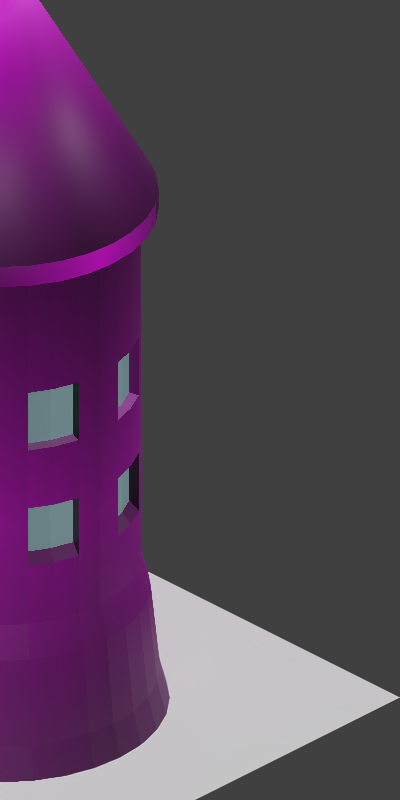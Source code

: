 # Source: Tower.blend  (saved by Blender 2.79.0; exported with 4.5.12 LTS)
import bpy
from mathutils import Matrix  # noqa: F401  (used for matrix-valued properties, if any)

bpy.ops.wm.read_factory_settings(use_empty=True)
scene = bpy.context.scene
scene.name = 'Scene'

# ---- collections
col_collection_1 = bpy.data.collections.new('Collection 1'); scene.collection.children.link(col_collection_1)

# ---- images (referenced by path relative to the original .blend; pixels are not part of the script)
import os
ASSET_DIR = os.environ.get("B2B_ASSET_DIR", "")  # directory of the original .blend (textures are referenced by path, not embedded)
HERE = os.path.dirname(os.path.abspath(__file__))  # packed textures are extracted next to this script under _unpacked/

def load_image(name, relpath, width, height, colorspace="sRGB"):
    """Load a texture the original file referenced (path relative to the .blend, or extracted next to this script)."""
    p = next((c for c in (os.path.join(HERE, relpath), os.path.join(ASSET_DIR, relpath)) if relpath and os.path.exists(c)), "")
    if p:
        img = bpy.data.images.load(p, check_existing=True)
        img.name = name
    else:  # same state as the original file: an image datablock whose file is absent (Cycles renders it pink)
        img = bpy.data.images.new(name, width, height)
        img.source = "FILE"
        img.filepath = "//" + (relpath or name)
    img.colorspace_settings.name = colorspace
    return img
img_thumb_large_stonewall_3129_jpg = load_image('thumb-large-StoneWall-3129.jpg', 'thumb-large-StoneWall-3129.jpg', 1024, 1024, 'sRGB')
img_estate_stone_bristol_black_jpg = load_image('Estate-Stone-Bristol-Black.jpg', 'Estate-Stone-Bristol-Black.jpg', 1024, 1024, 'sRGB')

# ---- materials (node trees are filled in below, after node groups)
mat_green = bpy.data.materials.new('Green')
mat_green.alpha_threshold = 0.0
mat_green.roughness = 0.5
mat_green.specular_intensity = 1.0
mat_blue = bpy.data.materials.new('Blue')
mat_blue.alpha_threshold = 0.0
mat_blue.roughness = 0.5
mat_blue.specular_intensity = 0.0
mat_material_002 = bpy.data.materials.new('Material.002')
mat_material_002.alpha_threshold = 0.0
mat_material_002.diffuse_color = (1.0, 1.0, 1.0, 1.0)
mat_material_002.roughness = 0.5
mat_material_002.specular_intensity = 0.0
mat_material_006 = bpy.data.materials.new('Material.006')
mat_material_006.alpha_threshold = 0.0
mat_material_006.roughness = 0.5
mat_material_007 = bpy.data.materials.new('Material.007')
mat_material_007.alpha_threshold = 0.0
mat_material_007.roughness = 0.5
mat_stone = bpy.data.materials.new('Stone')
mat_stone.alpha_threshold = 0.0
mat_stone.roughness = 0.5
mat_material = bpy.data.materials.new('Material')
mat_material.alpha_threshold = 0.0
mat_material.preview_render_type = 'CUBE'
mat_material.roughness = 0.5
mat_material.specular_intensity = 0.0
mat_material_001 = bpy.data.materials.new('Material.001')
mat_material_001.alpha_threshold = 0.0
mat_material_001.preview_render_type = 'CUBE'
mat_material_001.roughness = 0.5
mat_material_001.specular_intensity = 0.0
mat_material_003 = bpy.data.materials.new('Material.003')
mat_material_003.alpha_threshold = 0.0
mat_material_003.preview_render_type = 'CUBE'
mat_material_003.roughness = 0.5
mat_material_003.specular_intensity = 0.0
mat_material_004 = bpy.data.materials.new('Material.004')
mat_material_004.alpha_threshold = 0.0
mat_material_004.preview_render_type = 'CUBE'
mat_material_004.roughness = 0.5
mat_material_004.specular_intensity = 0.0
mat_material_005 = bpy.data.materials.new('Material.005')
mat_material_005.alpha_threshold = 0.0
mat_material_005.preview_render_type = 'CUBE'
mat_material_005.roughness = 0.5
mat_material_005.specular_intensity = 0.0
mat_blue_005 = bpy.data.materials.new('Blue.005')
mat_blue_005.alpha_threshold = 0.0
mat_blue_005.roughness = 0.5
mat_blue_005.specular_intensity = 0.0
mat_blue_006 = bpy.data.materials.new('Blue.006')
mat_blue_006.alpha_threshold = 0.0
mat_blue_006.roughness = 0.5
mat_blue_006.specular_intensity = 0.0
mat_blue_007 = bpy.data.materials.new('Blue.007')
mat_blue_007.alpha_threshold = 0.0
mat_blue_007.roughness = 0.5
mat_blue_007.specular_intensity = 0.0
mat_blue_008 = bpy.data.materials.new('Blue.008')
mat_blue_008.alpha_threshold = 0.0
mat_blue_008.roughness = 0.5
mat_blue_008.specular_intensity = 0.0
mat_green_001 = bpy.data.materials.new('Green.001')
mat_green_001.alpha_threshold = 0.0
mat_green_001.roughness = 0.5
mat_green_001.specular_intensity = 1.0
mat_green_002 = bpy.data.materials.new('Green.002')
mat_green_002.alpha_threshold = 0.0
mat_green_002.roughness = 0.5
mat_green_002.specular_intensity = 1.0
mat_green_003 = bpy.data.materials.new('Green.003')
mat_green_003.alpha_threshold = 0.0
mat_green_003.roughness = 0.5
mat_green_003.specular_intensity = 1.0
mat_green_004 = bpy.data.materials.new('Green.004')
mat_green_004.alpha_threshold = 0.0
mat_green_004.roughness = 0.5
mat_green_004.specular_intensity = 1.0

# ---- material node trees
mat_material_006.use_nodes = True; mat_material_006.node_tree.nodes.clear()
_N = mat_material_006.node_tree.nodes; _L = mat_material_006.node_tree.links
n0 = _N.new('ShaderNodeOutputMaterial'); n0.name = 'Material Output.001'; n0.location = (467, 348)
n1 = _N.new('ShaderNodeBsdfPrincipled'); n1.name = 'Principled BSDF'; n1.location = (256, 545)
n1.width = 150
n1.subsurface_method = 'BURLEY'
n1.inputs[3].default_value = 1.45
n1.inputs[9].default_value = (1.0, 1.0, 1.0)
n2 = _N.new('ShaderNodeTexImage'); n2.name = 'Image Texture'; n2.location = (-17, 544)
n2.width = 140
n2.image = img_thumb_large_stonewall_3129_jpg
n2.extension = 'CLIP'
_L.new(n1.outputs[0], n0.inputs[0])
_L.new(n2.outputs[0], n1.inputs[0])
n0.is_active_output = True
mat_material_007.use_nodes = True; mat_material_007.node_tree.nodes.clear()
_N = mat_material_007.node_tree.nodes; _L = mat_material_007.node_tree.links
n0 = _N.new('ShaderNodeOutputMaterial'); n0.name = 'Material Output'; n0.location = (300, 300)
n1 = _N.new('ShaderNodeBsdfDiffuse'); n1.name = 'Diffuse BSDF'; n1.location = (10, 300)
n1.inputs[0].default_value = (0.3456, 0.5383, 0.5705, 1.0)
_L.new(n1.outputs[0], n0.inputs[0])
n0.is_active_output = True
mat_stone.use_nodes = True; mat_stone.node_tree.nodes.clear()
_N = mat_stone.node_tree.nodes; _L = mat_stone.node_tree.links
n0 = _N.new('ShaderNodeOutputMaterial'); n0.name = 'Material Output'; n0.location = (470, 300)
n1 = _N.new('ShaderNodeBsdfPrincipled'); n1.name = 'Principled BSDF'; n1.location = (259, 497)
n1.width = 150
n1.subsurface_method = 'BURLEY'
n1.inputs[3].default_value = 1.45
n1.inputs[9].default_value = (1.0, 1.0, 1.0)
n2 = _N.new('ShaderNodeTexImage'); n2.name = 'Image Texture'; n2.location = (-14, 496)
n2.width = 140
n2.image = img_estate_stone_bristol_black_jpg
n2.extension = 'CLIP'
_L.new(n1.outputs[0], n0.inputs[0])
_L.new(n2.outputs[0], n1.inputs[0])
n0.is_active_output = True

# ---- world
world_world = bpy.data.worlds.new('World'); scene.world = world_world
world_world.color = (0.05088, 0.05088, 0.05088)
world_world.use_sun_shadow = False
world_world.sun_shadow_jitter_overblur = 0.0
world_world.cycles.sampling_method = 'MANUAL'

# ---- cameras
cam_camera = bpy.data.cameras.new('Camera')
cam_camera.type = 'ORTHO'
cam_camera.clip_end = 100.0
cam_camera.lens = 35.0
cam_camera.sensor_width = 32.0
cam_camera.sensor_height = 18.0
cam_camera.ortho_scale = 5.66
cam_camera.dof.focus_distance = 0.0

# ---- lights
light_sun_003 = bpy.data.lights.new('Sun.003', 'SUN')
light_sun_003.transmission_factor = 0.0
light_sun_003.angle = 0.1993
light_sun_003.energy = 1.0
light_sun_003.shadow_buffer_clip_start = 0.5
light_sun_003.shadow_soft_size = 0.1
light_sun_003.shadow_cascade_max_distance = 1000.0
light_sun_002 = bpy.data.lights.new('Sun.002', 'SUN')
light_sun_002.transmission_factor = 0.0
light_sun_002.angle = 0.1993
light_sun_002.energy = 1.0
light_sun_002.shadow_buffer_clip_start = 0.5
light_sun_002.shadow_soft_size = 0.1
light_sun_002.shadow_cascade_max_distance = 1000.0
light_sun_001 = bpy.data.lights.new('Sun.001', 'SUN')
light_sun_001.transmission_factor = 0.0
light_sun_001.angle = 0.1993
light_sun_001.energy = 1.0
light_sun_001.shadow_buffer_clip_start = 0.5
light_sun_001.shadow_soft_size = 0.1
light_sun_001.shadow_cascade_max_distance = 1000.0
light_sun = bpy.data.lights.new('Sun', 'SUN')
light_sun.transmission_factor = 0.0
light_sun.angle = 0.1993
light_sun.energy = 1.0
light_sun.shadow_buffer_clip_start = 0.5
light_sun.shadow_soft_size = 0.1
light_sun.shadow_cascade_max_distance = 1000.0

# ---- meshes
me_cube_006 = bpy.data.meshes.new('Cube.006')
me_cube_006.from_pydata([(-1.0, -1.0, -1.0), (-1.0, 1.0, -1.0), (1.0, -1.0, -1.0), (1.0, 1.0, -1.0)], [], [(3, 2, 0, 1)])
me_cube_006.materials.append(mat_green)
me_cube_006.materials.append(mat_blue)
me_cube_006.materials.append(mat_material_002)
me_cube_006.use_remesh_preserve_volume = False
me_cube_006.use_remesh_preserve_attributes = False
me_cube_006.use_mirror_vertex_groups = False
me_cube_006.update()
me_cube_002 = bpy.data.meshes.new('Cube.002')
me_cube_002.from_pydata([(-1.0, -1.0, -1.0), (-1.0, 1.0, -1.0), (1.0, -1.0, -1.0), (1.0, 1.0, -1.0)], [], [(3, 2, 0, 1)])
me_cube_002.materials.append(mat_green)
me_cube_002.materials.append(mat_blue)
me_cube_002.materials.append(mat_material_002)
me_cube_002.use_remesh_preserve_volume = False
me_cube_002.use_remesh_preserve_attributes = False
me_cube_002.use_mirror_vertex_groups = False
me_cube_002.update()
me_cube_001 = bpy.data.meshes.new('Cube.001')
me_cube_001.from_pydata([(-1.0, -1.0, -1.0), (-1.0, 1.0, -1.0), (1.0, -1.0, -1.0), (1.0, 1.0, -1.0)], [], [(3, 2, 0, 1)])
me_cube_001.materials.append(mat_green)
me_cube_001.materials.append(mat_blue)
me_cube_001.materials.append(mat_material_002)
me_cube_001.use_remesh_preserve_volume = False
me_cube_001.use_remesh_preserve_attributes = False
me_cube_001.use_mirror_vertex_groups = False
me_cube_001.update()
me_cylinder = bpy.data.meshes.new('Cylinder')
me_cylinder.from_pydata([(0.0, 1.0, -0.4167), (0.0, 1.0, 1.0), (0.1951, 0.9808, -0.4167), (0.1951, 0.9808, 1.0), (0.3827, 0.9239, -0.4167), (0.3827, 0.9239, 1.0), (0.5556, 0.8315, -0.4167), (0.5556, 0.8315, 1.0), (0.7071, 0.7071, -0.4167), (0.7071, 0.7071, 1.0), (0.8315, 0.5556, -0.4167), (0.8315, 0.5556, 1.0), (0.9239, 0.3827, -0.4167), (0.9239, 0.3827, 1.0), (0.9808, 0.1951, -0.4167), (0.9808, 0.1951, 1.0), (1.0, 7.55e-08, -0.4167), (1.0, 7.55e-08, 1.0), (0.9808, -0.1951, -0.4167), (0.9808, -0.1951, 1.0), (0.9239, -0.3827, -0.4167), (0.9239, -0.3827, 1.0), (0.8315, -0.5556, -0.4167), (0.8315, -0.5556, 1.0), (0.7071, -0.7071, -0.4167), (0.7071, -0.7071, 1.0), (0.5556, -0.8315, -0.4167), (0.5556, -0.8315, 1.0), (0.3827, -0.9239, -0.4167), (0.3827, -0.9239, 1.0), (0.1951, -0.9808, -0.4167), (0.1951, -0.9808, 1.0), (-3.258e-07, -1.0, -0.4167), (-3.258e-07, -1.0, 1.0), (-0.1951, -0.9808, -0.4167), (-0.1951, -0.9808, 1.0), (-0.3827, -0.9239, -0.4167), (-0.3827, -0.9239, 1.0), (-0.5556, -0.8315, -0.4167), (-0.5556, -0.8315, 1.0), (-0.7071, -0.7071, -0.4167), (-0.7071, -0.7071, 1.0), (-0.8315, -0.5556, -0.4167), (-0.8315, -0.5556, 1.0), (-0.9239, -0.3827, -0.4167), (-0.9239, -0.3827, 1.0), (-0.9808, -0.1951, -0.4167), (-0.9808, -0.1951, 1.0), (-1.0, 9.656e-07, -0.4167), (-1.0, 9.656e-07, 1.0), (-0.9808, 0.1951, -0.4167), (-0.9808, 0.1951, 1.0), (-0.9239, 0.3827, -0.4167), (-0.9239, 0.3827, 1.0), (-0.8315, 0.5556, -0.4167), (-0.8315, 0.5556, 1.0), (-0.7071, 0.7071, -0.4167), (-0.7071, 0.7071, 1.0), (-0.5556, 0.8315, -0.4167), (-0.5556, 0.8315, 1.0), (-0.3827, 0.9239, -0.4167), (-0.3827, 0.9239, 1.0), (-0.1951, 0.9808, -0.4167), (-0.1951, 0.9808, 1.0), (-8.42e-08, 1.2, -1.0), (-0.2189, 1.1, 1.0), (1.017e-07, 1.122, 1.083), (-0.4294, 1.037, 1.0), (0.2189, 1.1, 1.083), (-0.6233, 0.9329, 1.0), (0.4294, 1.037, 1.083), (-0.7934, 0.7934, 1.0), (0.6233, 0.9329, 1.083), (-0.9329, 0.6234, 1.0), (0.7934, 0.7934, 1.083), (-1.037, 0.4294, 1.0), (0.9329, 0.6234, 1.083), (-1.1, 0.2189, 1.0), (1.037, 0.4294, 1.083), (-1.122, 1.334e-06, 1.0), (1.1, 0.2189, 1.083), (-1.1, -0.2189, 1.0), (1.122, 3.357e-07, 1.083), (-1.037, -0.4294, 1.0), (1.1, -0.2189, 1.083), (-0.9329, -0.6233, 1.0), (1.037, -0.4294, 1.083), (-0.7934, -0.7934, 1.0), (0.9329, -0.6233, 1.083), (-0.6234, -0.9329, 1.0), (0.7934, -0.7934, 1.083), (-0.4294, -1.037, 1.0), (0.6233, -0.9329, 1.083), (-0.2189, -1.1, 1.0), (0.4294, -1.037, 1.083), (-2.917e-07, -1.122, 1.0), (0.2189, -1.1, 1.083), (0.2189, -1.1, 1.0), (-2.639e-07, -1.122, 1.083), (0.4294, -1.037, 1.0), (-0.2189, -1.1, 1.083), (0.6233, -0.9329, 1.0), (-0.4294, -1.037, 1.083), (0.7934, -0.7934, 1.0), (-0.6234, -0.9329, 1.083), (0.9329, -0.6233, 1.0), (-0.7934, -0.7934, 1.083), (1.037, -0.4294, 1.0), (-0.9329, -0.6233, 1.083), (1.1, -0.2189, 1.0), (-1.037, -0.4294, 1.083), (1.017e-07, 2.51e-07, 2.083), (-1.1, -0.2189, 1.083), (1.122, 3.357e-07, 1.0), (-1.122, 1.334e-06, 1.083), (1.1, 0.2189, 1.0), (-1.1, 0.2189, 1.083), (1.037, 0.4294, 1.0), (-1.037, 0.4294, 1.083), (0.9329, 0.6234, 1.0), (-0.9329, 0.6234, 1.083), (0.7934, 0.7934, 1.0), (-0.7934, 0.7934, 1.083), (0.6233, 0.9329, 1.0), (-0.6233, 0.9329, 1.083), (0.4294, 1.037, 1.0), (-0.4294, 1.037, 1.083), (0.2189, 1.1, 1.0), (-0.2189, 1.1, 1.083), (7.388e-08, 1.122, 1.0), (0.2341, 1.177, -1.0), (0.4592, 1.109, -1.0), (0.6667, 0.9978, -1.0), (0.8485, 0.8485, -1.0), (0.9978, 0.6667, -1.0), (1.109, 0.4592, -1.0), (1.177, 0.2341, -1.0), (1.2, 3.36e-08, -1.0), (1.177, -0.2341, -1.0), (1.109, -0.4592, -1.0), (0.9978, -0.6667, -1.0), (0.8485, -0.8485, -1.0), (0.6667, -0.9978, -1.0), (0.4592, -1.109, -1.0), (0.2341, -1.177, -1.0), (-4.752e-07, -1.2, -1.0), (-0.2341, -1.177, -1.0), (-0.4592, -1.109, -1.0), (-0.6667, -0.9978, -1.0), (-0.8485, -0.8485, -1.0), (-0.9978, -0.6667, -1.0), (-1.109, -0.4592, -1.0), (-1.177, -0.2341, -1.0), (-1.2, 1.102e-06, -1.0), (-1.177, 0.2341, -1.0), (-1.109, 0.4592, -1.0), (-0.9978, 0.6667, -1.0), (-0.8485, 0.8485, -1.0), (-0.6667, 0.9978, -1.0), (-0.4592, 1.109, -1.0), (-0.2341, 1.177, -1.0), (0.0, 1.0, -0.1806), (0.0, 1.0, 0.05556), (0.0, 1.0, 0.2917), (0.0, 1.0, 0.5278), (0.0, 1.0, 0.7639), (0.1951, 0.9808, 0.7639), (0.1951, 0.9808, 0.5278), (0.1951, 0.9808, 0.2917), (0.1951, 0.9808, 0.05556), (0.1951, 0.9808, -0.1806), (0.3827, 0.9239, 0.7639), (0.3827, 0.9239, 0.5278), (0.3827, 0.9239, 0.2917), (0.3827, 0.9239, 0.05556), (0.3827, 0.9239, -0.1806), (0.5556, 0.8315, 0.7639), (0.5556, 0.8315, 0.5278), (0.5556, 0.8315, 0.2917), (0.5556, 0.8315, 0.05556), (0.5556, 0.8315, -0.1806), (0.7071, 0.7071, 0.7639), (0.7071, 0.7071, 0.5278), (0.7071, 0.7071, 0.2917), (0.7071, 0.7071, 0.05556), (0.7071, 0.7071, -0.1806), (0.8315, 0.5556, 0.7639), (0.8315, 0.5556, 0.5278), (0.8315, 0.5556, 0.2917), (0.8315, 0.5556, 0.05556), (0.8315, 0.5556, -0.1806), (0.9239, 0.3827, 0.7639), (0.9239, 0.3827, 0.5278), (0.9239, 0.3827, 0.2917), (0.9239, 0.3827, 0.05556), (0.9239, 0.3827, -0.1806), (0.9808, 0.1951, 0.7639), (0.9808, 0.1951, 0.5278), (0.9808, 0.1951, 0.2917), (0.9808, 0.1951, 0.05556), (0.9808, 0.1951, -0.1806), (1.0, 7.55e-08, 0.7639), (1.0, 7.55e-08, 0.5278), (1.0, 7.55e-08, 0.2917), (1.0, 7.55e-08, 0.05556), (1.0, 7.55e-08, -0.1806), (0.9808, -0.1951, 0.7639), (0.9808, -0.1951, 0.5278), (0.9808, -0.1951, 0.2917), (0.9808, -0.1951, 0.05556), (0.9808, -0.1951, -0.1806), (0.9239, -0.3827, 0.7639), (0.9239, -0.3827, 0.5278), (0.9239, -0.3827, 0.2917), (0.9239, -0.3827, 0.05556), (0.9239, -0.3827, -0.1806), (0.8315, -0.5556, 0.7639), (0.8315, -0.5556, 0.5278), (0.8315, -0.5556, 0.2917), (0.8315, -0.5556, 0.05556), (0.8315, -0.5556, -0.1806), (0.7071, -0.7071, 0.7639), (0.7071, -0.7071, 0.5278), (0.7071, -0.7071, 0.2917), (0.7071, -0.7071, 0.05556), (0.7071, -0.7071, -0.1806), (0.5556, -0.8315, 0.7639), (0.5556, -0.8315, 0.5278), (0.5556, -0.8315, 0.2917), (0.5556, -0.8315, 0.05556), (0.5556, -0.8315, -0.1806), (0.3827, -0.9239, 0.7639), (0.3827, -0.9239, 0.5278), (0.3827, -0.9239, 0.2917), (0.3827, -0.9239, 0.05556), (0.3827, -0.9239, -0.1806), (0.1951, -0.9808, 0.7639), (0.1951, -0.9808, 0.5278), (0.1951, -0.9808, 0.2917), (0.1951, -0.9808, 0.05556), (0.1951, -0.9808, -0.1806), (-3.258e-07, -1.0, 0.7639), (-3.258e-07, -1.0, 0.5278), (-3.258e-07, -1.0, 0.2917), (-3.258e-07, -1.0, 0.05556), (-3.258e-07, -1.0, -0.1806), (-0.1951, -0.9808, 0.7639), (-0.1951, -0.9808, 0.5278), (-0.1951, -0.9808, 0.2917), (-0.1951, -0.9808, 0.05556), (-0.1951, -0.9808, -0.1806), (-0.3827, -0.9239, 0.7639), (-0.3827, -0.9239, 0.5278), (-0.3827, -0.9239, 0.2917), (-0.3827, -0.9239, 0.05556), (-0.3827, -0.9239, -0.1806), (-0.5556, -0.8315, 0.7639), (-0.5556, -0.8315, 0.5278), (-0.5556, -0.8315, 0.2917), (-0.5556, -0.8315, 0.05556), (-0.5556, -0.8315, -0.1806), (-0.7071, -0.7071, 0.7639), (-0.7071, -0.7071, 0.5278), (-0.7071, -0.7071, 0.2917), (-0.7071, -0.7071, 0.05556), (-0.7071, -0.7071, -0.1806), (-0.8315, -0.5556, 0.7639), (-0.8315, -0.5556, 0.5278), (-0.8315, -0.5556, 0.2917), (-0.8315, -0.5556, 0.05556), (-0.8315, -0.5556, -0.1806), (-0.9239, -0.3827, 0.7639), (-0.9239, -0.3827, 0.5278), (-0.9239, -0.3827, 0.2917), (-0.9239, -0.3827, 0.05556), (-0.9239, -0.3827, -0.1806), (-0.9808, -0.1951, 0.7639), (-0.9808, -0.1951, 0.5278), (-0.9808, -0.1951, 0.2917), (-0.9808, -0.1951, 0.05556), (-0.9808, -0.1951, -0.1806), (-1.0, 9.656e-07, 0.7639), (-1.0, 9.656e-07, 0.5278), (-1.0, 9.656e-07, 0.2917), (-1.0, 9.656e-07, 0.05556), (-1.0, 9.656e-07, -0.1806), (-0.9808, 0.1951, 0.7639), (-0.9808, 0.1951, 0.5278), (-0.9808, 0.1951, 0.2917), (-0.9808, 0.1951, 0.05556), (-0.9808, 0.1951, -0.1806), (-0.9239, 0.3827, 0.7639), (-0.9239, 0.3827, 0.5278), (-0.9239, 0.3827, 0.2917), (-0.9239, 0.3827, 0.05556), (-0.9239, 0.3827, -0.1806), (-0.8315, 0.5556, 0.7639), (-0.8315, 0.5556, 0.5278), (-0.8315, 0.5556, 0.2917), (-0.8315, 0.5556, 0.05556), (-0.8315, 0.5556, -0.1806), (-0.7071, 0.7071, 0.7639), (-0.7071, 0.7071, 0.5278), (-0.7071, 0.7071, 0.2917), (-0.7071, 0.7071, 0.05556), (-0.7071, 0.7071, -0.1806), (-0.5556, 0.8315, 0.7639), (-0.5556, 0.8315, 0.5278), (-0.5556, 0.8315, 0.2917), (-0.5556, 0.8315, 0.05556), (-0.5556, 0.8315, -0.1806), (-0.3827, 0.9239, 0.7639), (-0.3827, 0.9239, 0.5278), (-0.3827, 0.9239, 0.2917), (-0.3827, 0.9239, 0.05556), (-0.3827, 0.9239, -0.1806), (-0.1951, 0.9808, 0.7639), (-0.1951, 0.9808, 0.5278), (-0.1951, 0.9808, 0.2917), (-0.1951, 0.9808, 0.05556), (-0.1951, 0.9808, -0.1806), (0.182, 0.9152, 0.5204), (0.1813, 0.9117, 0.2997), (0.1813, 0.9117, 0.08022), (0.182, 0.9152, -0.1405), (0.3571, 0.8621, 0.5204), (0.3557, 0.8588, 0.2997), (0.3557, 0.8588, 0.08022), (0.3571, 0.8621, -0.1405), (0.5184, 0.7758, 0.5204), (0.5164, 0.7729, 0.2997), (0.5164, 0.7729, 0.08022), (0.5184, 0.7758, -0.1405), (0.7758, 0.5184, 0.5204), (0.7729, 0.5164, 0.2997), (0.7729, 0.5164, 0.08022), (0.7758, 0.5184, -0.1405), (0.8621, 0.3571, 0.5204), (0.8588, 0.3557, 0.2997), (0.8588, 0.3557, 0.08022), (0.8621, 0.3571, -0.1405), (0.9152, 0.182, 0.5204), (0.9117, 0.1813, 0.2997), (0.9117, 0.1813, 0.08022), (0.9152, 0.182, -0.1405), (0.9152, -0.182, 0.5204), (0.9117, -0.1813, 0.2997), (0.9117, -0.1813, 0.08022), (0.9152, -0.182, -0.1405), (0.8621, -0.3571, 0.5204), (0.8588, -0.3557, 0.2997), (0.8588, -0.3557, 0.08022), (0.8621, -0.3571, -0.1405), (0.7758, -0.5184, 0.5204), (0.7729, -0.5164, 0.2997), (0.7729, -0.5164, 0.08022), (0.7758, -0.5184, -0.1405), (0.5184, -0.7758, 0.5204), (0.5164, -0.7729, 0.2997), (0.5164, -0.7729, 0.08022), (0.5184, -0.7758, -0.1405), (0.3571, -0.8621, 0.5204), (0.3557, -0.8588, 0.2997), (0.3557, -0.8588, 0.08022), (0.3571, -0.8621, -0.1405), (0.182, -0.9152, 0.5204), (0.1813, -0.9117, 0.2997), (0.1813, -0.9117, 0.08022), (0.182, -0.9152, -0.1405), (-0.182, -0.9152, 0.5204), (-0.1813, -0.9117, 0.2997), (-0.1813, -0.9117, 0.08022), (-0.182, -0.9152, -0.1405), (-0.3571, -0.8621, 0.5204), (-0.3557, -0.8588, 0.2997), (-0.3557, -0.8588, 0.08022), (-0.3571, -0.8621, -0.1405), (-0.5184, -0.7758, 0.5204), (-0.5164, -0.7729, 0.2997), (-0.5164, -0.7729, 0.08022), (-0.5184, -0.7758, -0.1405), (-0.7759, -0.5184, 0.5204), (-0.7729, -0.5164, 0.2997), (-0.7729, -0.5164, 0.08022), (-0.7759, -0.5184, -0.1405), (-0.8621, -0.3571, 0.5204), (-0.8588, -0.3557, 0.2997), (-0.8588, -0.3557, 0.08022), (-0.8621, -0.3571, -0.1405), (-0.9152, -0.182, 0.5204), (-0.9117, -0.1813, 0.2997), (-0.9117, -0.1813, 0.08022), (-0.9152, -0.182, -0.1405), (-0.9152, 0.182, 0.5204), (-0.9117, 0.1813, 0.2997), (-0.9117, 0.1813, 0.08022), (-0.9152, 0.182, -0.1405), (-0.8621, 0.3571, 0.5204), (-0.8588, 0.3557, 0.2997), (-0.8588, 0.3557, 0.08022), (-0.8621, 0.3571, -0.1405), (-0.7758, 0.5184, 0.5204), (-0.7729, 0.5164, 0.2997), (-0.7729, 0.5164, 0.08022), (-0.7758, 0.5184, -0.1405), (-0.5184, 0.7759, 0.5204), (-0.5164, 0.7729, 0.2997), (-0.5164, 0.7729, 0.08022), (-0.5184, 0.7759, -0.1405), (-0.3571, 0.8621, 0.5204), (-0.3557, 0.8588, 0.2997), (-0.3557, 0.8588, 0.08022), (-0.3571, 0.8621, -0.1405), (-0.182, 0.9152, 0.5204), (-0.1813, 0.9117, 0.2997), (-0.1813, 0.9117, 0.08022), (-0.182, 0.9152, -0.1405), (0.5926, 0.8869, -0.5431), (0.6296, 0.9423, -0.8736), (0.4337, 1.047, -0.8736), (0.4082, 0.9855, -0.5431), (0.7542, -0.7542, -0.5431), (0.8014, -0.8014, -0.8736), (0.9423, -0.6296, -0.8736), (0.8869, -0.5926, -0.5431), (-0.8869, -0.5926, -0.5431), (-0.9423, -0.6296, -0.8736), (-0.8014, -0.8014, -0.8736), (-0.7542, -0.7542, -0.5431), (-0.4082, 0.9855, -0.5431), (-0.4337, 1.047, -0.8736), (-0.6296, 0.9423, -0.8736), (-0.5926, 0.8869, -0.5431), (1.067, 6.153e-08, -0.5431), (1.133, 4.757e-08, -0.8736), (1.112, 0.2211, -0.8736), (1.046, 0.2081, -0.5431), (-0.2081, -1.046, -0.5431), (-0.2211, -1.112, -0.8736), (-4.254e-07, -1.133, -0.8736), (-3.756e-07, -1.067, -0.5431), (-0.9855, 0.4082, -0.5431), (-1.047, 0.4337, -0.8736), (-1.112, 0.2211, -0.8736), (-1.046, 0.2081, -0.5431), (0.7542, 0.7542, -0.5431), (0.8014, 0.8014, -0.8736), (0.5926, -0.8869, -0.5431), (0.6296, -0.9423, -0.8736), (-0.9855, -0.4082, -0.5431), (-1.047, -0.4337, -0.8736), (-0.2081, 1.046, -0.5431), (-0.2211, 1.112, -0.8736), (1.046, -0.2081, -0.5431), (1.112, -0.2211, -0.8736), (-0.4082, -0.9855, -0.5431), (-0.4337, -1.047, -0.8736), (-0.8869, 0.5926, -0.5431), (-0.9423, 0.6296, -0.8736), (0.8869, 0.5926, -0.5431), (0.9423, 0.6296, -0.8736), (0.4082, -0.9855, -0.5431), (0.4337, -1.047, -0.8736), (-1.046, -0.2081, -0.5431), (-1.112, -0.2211, -0.8736), (0.2081, 1.046, -0.5431), (0.2211, 1.112, -0.8736), (-5.614e-08, 1.133, -0.8736), (-2.807e-08, 1.067, -0.5431), (0.9855, -0.4082, -0.5431), (1.047, -0.4337, -0.8736), (-0.5926, -0.8869, -0.5431), (-0.6296, -0.9423, -0.8736), (-0.7542, 0.7542, -0.5431), (-0.8014, 0.8014, -0.8736), (0.9855, 0.4082, -0.5431), (1.047, 0.4337, -0.8736), (0.2081, -1.046, -0.5431), (0.2211, -1.112, -0.8736), (-1.067, 1.011e-06, -0.5431), (-1.133, 1.056e-06, -0.8736), (-0.2081, -0.9401, -0.5431), (-0.2211, -1.005, -0.8736), (-4.254e-07, -1.027, -0.8736), (-3.756e-07, -0.9606, -0.5431), (0.2081, -0.9401, -0.5431), (0.2211, -1.005, -0.8736)], [], [(165, 1, 3, 166), (166, 3, 5, 171), (171, 5, 7, 176), (176, 7, 9, 181), (181, 9, 11, 186), (186, 11, 13, 191), (191, 13, 15, 196), (196, 15, 17, 201), (201, 17, 19, 206), (206, 19, 21, 211), (211, 21, 23, 216), (216, 23, 25, 221), (221, 25, 27, 226), (226, 27, 29, 231), (231, 29, 31, 236), (236, 31, 33, 241), (241, 33, 35, 246), (246, 35, 37, 251), (251, 37, 39, 256), (256, 39, 41, 261), (261, 41, 43, 266), (266, 43, 45, 271), (271, 45, 47, 276), (276, 47, 49, 281), (281, 49, 51, 286), (286, 51, 53, 291), (291, 53, 55, 296), (296, 55, 57, 301), (301, 57, 59, 306), (306, 59, 61, 311), (3, 1, 63, 61, 59, 57, 55, 53, 51, 49, 47, 45, 43, 41, 39, 37, 35, 33, 31, 29, 27, 25, 23, 21, 19, 17, 15, 13, 11, 9, 7, 5), (311, 61, 63, 316), (316, 63, 1, 165), (419, 418, 132, 131), (478, 439, 145, 144), (82, 84, 109, 113), (66, 111, 68), (480, 443, 154, 153), (98, 100, 93, 95), (68, 111, 70), (474, 431, 158, 157), (114, 116, 77, 79), (70, 111, 72), (472, 427, 149, 148), (76, 78, 117, 119), (72, 111, 74), (470, 423, 140, 139), (66, 68, 127, 129), (74, 111, 76), (466, 419, 131, 130), (92, 94, 99, 101), (76, 111, 78), (464, 480, 153, 152), (108, 110, 83, 85), (78, 111, 80), (462, 478, 144, 143), (124, 126, 67, 69), (80, 111, 82), (460, 476, 135, 134), (70, 72, 123, 125), (82, 111, 84), (458, 474, 157, 156), (86, 88, 105, 107), (84, 111, 86), (456, 472, 148, 147), (102, 104, 89, 91), (86, 111, 88), (454, 470, 139, 138), (118, 120, 73, 75), (88, 111, 90), (452, 467, 64, 160), (80, 82, 113, 115), (90, 111, 92), (467, 466, 130, 64), (96, 98, 95, 97), (92, 111, 94), (450, 464, 152, 151), (112, 114, 79, 81), (94, 111, 96), (448, 462, 143, 142), (74, 76, 119, 121), (96, 111, 98), (446, 460, 134, 133), (128, 66, 129, 65), (98, 111, 100), (442, 458, 156, 155), (90, 92, 101, 103), (100, 111, 102), (438, 456, 147, 146), (106, 108, 85, 87), (102, 111, 104), (434, 454, 138, 137), (122, 124, 69, 71), (104, 111, 106), (430, 452, 160, 159), (68, 70, 125, 127), (106, 111, 108), (426, 450, 151, 150), (84, 86, 107, 109), (108, 111, 110), (422, 448, 142, 141), (100, 102, 91, 93), (110, 111, 112), (418, 446, 133, 132), (116, 118, 75, 77), (112, 111, 114), (443, 442, 155, 154), (78, 80, 115, 117), (114, 111, 116), (439, 438, 146, 145), (94, 96, 97, 99), (116, 111, 118), (435, 434, 137, 136), (110, 112, 81, 83), (118, 111, 120), (431, 430, 159, 158), (126, 128, 65, 67), (120, 111, 122), (427, 426, 150, 149), (72, 74, 121, 123), (122, 111, 124), (423, 422, 141, 140), (88, 90, 103, 105), (124, 111, 126), (104, 106, 87, 89), (126, 111, 128), (476, 435, 136, 135), (64, 130, 131, 132, 133, 134, 135, 136, 137, 138, 139, 140, 141, 142, 143, 144, 145, 146, 147, 148, 149, 150, 151, 152, 153, 154, 155, 156, 157, 158, 159, 160), (128, 111, 66), (120, 122, 71, 73), (62, 320, 161, 0), (320, 319, 162, 161), (319, 318, 163, 162), (318, 317, 164, 163), (317, 316, 165, 164), (60, 315, 320, 62), (247, 252, 373, 369), (314, 313, 318, 319), (200, 195, 340, 344), (312, 311, 316, 317), (58, 310, 315, 60), (210, 209, 347, 348), (309, 308, 313, 314), (169, 174, 327, 323), (307, 306, 311, 312), (56, 305, 310, 58), (305, 304, 309, 310), (304, 303, 308, 309), (303, 302, 307, 308), (302, 301, 306, 307), (54, 300, 305, 56), (300, 299, 304, 305), (299, 298, 303, 304), (298, 297, 302, 303), (297, 296, 301, 302), (52, 295, 300, 54), (274, 279, 391, 387), (294, 293, 298, 299), (253, 248, 370, 374), (292, 291, 296, 297), (50, 290, 295, 52), (288, 287, 393, 394), (289, 288, 293, 294), (175, 170, 324, 328), (287, 286, 291, 292), (48, 285, 290, 50), (285, 284, 289, 290), (284, 283, 288, 289), (283, 282, 287, 288), (282, 281, 286, 287), (46, 280, 285, 48), (280, 279, 284, 285), (279, 278, 283, 284), (278, 277, 282, 283), (277, 276, 281, 282), (44, 275, 280, 46), (280, 275, 388, 392), (274, 273, 278, 279), (249, 254, 375, 371), (272, 271, 276, 277), (42, 270, 275, 44), (208, 207, 345, 346), (269, 268, 273, 274), (259, 260, 380, 379), (267, 266, 271, 272), (40, 265, 270, 42), (265, 264, 269, 270), (264, 263, 268, 269), (263, 262, 267, 268), (262, 261, 266, 267), (38, 260, 265, 40), (260, 259, 264, 265), (259, 258, 263, 264), (258, 257, 262, 263), (257, 256, 261, 262), (36, 255, 260, 38), (255, 250, 372, 376), (254, 253, 258, 259), (172, 177, 329, 325), (252, 251, 256, 257), (34, 250, 255, 36), (179, 180, 332, 331), (249, 248, 253, 254), (178, 173, 326, 330), (247, 246, 251, 252), (32, 245, 250, 34), (245, 244, 249, 250), (244, 243, 248, 249), (243, 242, 247, 248), (242, 241, 246, 247), (30, 240, 245, 32), (240, 239, 244, 245), (239, 238, 243, 244), (238, 237, 242, 243), (237, 236, 241, 242), (28, 235, 240, 30), (257, 258, 378, 377), (234, 233, 238, 239), (252, 257, 377, 373), (232, 231, 236, 237), (26, 230, 235, 28), (310, 309, 407, 408), (229, 228, 233, 234), (174, 179, 331, 327), (227, 226, 231, 232), (24, 225, 230, 26), (225, 224, 229, 230), (224, 223, 228, 229), (223, 222, 227, 228), (222, 221, 226, 227), (22, 220, 225, 24), (220, 219, 224, 225), (219, 218, 223, 224), (218, 217, 222, 223), (217, 216, 221, 222), (20, 215, 220, 22), (258, 253, 374, 378), (214, 213, 218, 219), (227, 232, 361, 357), (212, 211, 216, 217), (18, 210, 215, 20), (177, 178, 330, 329), (209, 208, 213, 214), (180, 175, 328, 332), (207, 206, 211, 212), (16, 205, 210, 18), (205, 204, 209, 210), (204, 203, 208, 209), (203, 202, 207, 208), (202, 201, 206, 207), (14, 200, 205, 16), (200, 199, 204, 205), (199, 198, 203, 204), (198, 197, 202, 203), (197, 196, 201, 202), (12, 195, 200, 14), (230, 229, 359, 360), (194, 193, 198, 199), (254, 259, 379, 375), (192, 191, 196, 197), (10, 190, 195, 12), (233, 228, 358, 362), (189, 188, 193, 194), (308, 307, 405, 406), (187, 186, 191, 192), (8, 185, 190, 10), (185, 184, 189, 190), (184, 183, 188, 189), (183, 182, 187, 188), (182, 181, 186, 187), (6, 180, 185, 8), (180, 179, 184, 185), (179, 178, 183, 184), (178, 177, 182, 183), (177, 176, 181, 182), (4, 175, 180, 6), (307, 312, 409, 405), (174, 173, 178, 179), (260, 255, 376, 380), (172, 171, 176, 177), (2, 170, 175, 4), (229, 234, 363, 359), (169, 168, 173, 174), (313, 308, 406, 410), (167, 166, 171, 172), (0, 161, 170, 2), (161, 162, 169, 170), (162, 163, 168, 169), (163, 164, 167, 168), (164, 165, 166, 167), (412, 411, 415, 416), (410, 409, 413, 414), (408, 407, 411, 412), (406, 405, 409, 410), (400, 399, 403, 404), (398, 397, 401, 402), (396, 395, 399, 400), (394, 393, 397, 398), (388, 387, 391, 392), (386, 385, 389, 390), (384, 383, 387, 388), (382, 381, 385, 386), (376, 375, 379, 380), (374, 373, 377, 378), (372, 371, 375, 376), (370, 369, 373, 374), (364, 363, 367, 368), (362, 361, 365, 366), (360, 359, 363, 364), (358, 357, 361, 362), (352, 351, 355, 356), (350, 349, 353, 354), (348, 347, 351, 352), (346, 345, 349, 350), (340, 339, 343, 344), (338, 337, 341, 342), (336, 335, 339, 340), (334, 333, 337, 338), (328, 327, 331, 332), (326, 325, 329, 330), (324, 323, 327, 328), (322, 321, 325, 326), (278, 273, 386, 390), (173, 168, 322, 326), (194, 199, 343, 339), (290, 289, 395, 396), (272, 277, 389, 385), (237, 238, 366, 365), (167, 172, 325, 321), (198, 193, 338, 342), (192, 197, 341, 337), (317, 318, 414, 413), (275, 270, 384, 388), (239, 240, 368, 367), (188, 187, 333, 334), (269, 274, 387, 383), (300, 295, 400, 404), (195, 190, 336, 340), (319, 320, 416, 415), (268, 267, 381, 382), (273, 268, 382, 386), (294, 299, 403, 399), (189, 194, 339, 335), (190, 189, 335, 336), (220, 215, 352, 356), (267, 272, 385, 381), (298, 293, 398, 402), (193, 188, 334, 338), (214, 219, 355, 351), (270, 269, 383, 384), (217, 218, 354, 353), (292, 297, 401, 397), (187, 192, 337, 333), (218, 213, 350, 354), (212, 217, 353, 349), (297, 298, 402, 401), (219, 220, 356, 355), (295, 290, 396, 400), (168, 167, 321, 322), (289, 294, 399, 395), (320, 315, 412, 416), (215, 210, 348, 352), (299, 300, 404, 403), (248, 247, 369, 370), (293, 288, 394, 398), (314, 319, 415, 411), (209, 214, 351, 347), (170, 169, 323, 324), (240, 235, 364, 368), (287, 292, 397, 393), (318, 313, 410, 414), (213, 208, 346, 350), (234, 239, 367, 363), (250, 249, 371, 372), (197, 198, 342, 341), (312, 317, 413, 409), (207, 212, 349, 345), (238, 233, 362, 366), (232, 237, 365, 361), (277, 278, 390, 389), (199, 200, 344, 343), (315, 310, 408, 412), (309, 314, 411, 407), (235, 230, 360, 364), (279, 280, 392, 391), (228, 227, 357, 358), (12, 14, 436, 475), (475, 436, 435, 476), (22, 24, 421, 424), (424, 421, 422, 423), (40, 42, 425, 428), (428, 425, 426, 427), (58, 60, 429, 432), (432, 429, 430, 431), (14, 16, 433, 436), (436, 433, 434, 435), (32, 34, 437, 440), (437, 438, 482, 481), (50, 52, 441, 444), (444, 441, 442, 443), (6, 8, 445, 417), (417, 445, 446, 418), (24, 26, 447, 421), (421, 447, 448, 422), (42, 44, 449, 425), (425, 449, 450, 426), (60, 62, 451, 429), (429, 451, 452, 430), (16, 18, 453, 433), (433, 453, 454, 434), (34, 36, 455, 437), (437, 455, 456, 438), (52, 54, 457, 441), (441, 457, 458, 442), (8, 10, 459, 445), (445, 459, 460, 446), (26, 28, 461, 447), (447, 461, 462, 448), (44, 46, 463, 449), (449, 463, 464, 450), (0, 2, 465, 468), (468, 465, 466, 467), (62, 0, 468, 451), (451, 468, 467, 452), (18, 20, 469, 453), (453, 469, 470, 454), (36, 38, 471, 455), (455, 471, 472, 456), (54, 56, 473, 457), (457, 473, 474, 458), (10, 12, 475, 459), (459, 475, 476, 460), (28, 30, 477, 461), (461, 477, 478, 462), (46, 48, 479, 463), (463, 479, 480, 464), (2, 4, 420, 465), (465, 420, 419, 466), (20, 22, 424, 469), (469, 424, 423, 470), (38, 40, 428, 471), (471, 428, 427, 472), (56, 58, 432, 473), (473, 432, 431, 474), (48, 50, 444, 479), (479, 444, 443, 480), (30, 32, 440, 477), (477, 440, 484, 485), (4, 6, 417, 420), (420, 417, 418, 419), (484, 481, 482, 483), (485, 484, 483, 486), (440, 437, 481, 484), (478, 477, 485, 486), (439, 478, 486, 483), (438, 439, 483, 482)])
me_cylinder.polygons.foreach_set('use_smooth', [0, 0, 0, 0, 0, 0, 0, 0, 0, 0, 0, 0, 0, 0, 0, 0, 0, 0, 0, 0, 0, 0, 0, 0, 0, 0, 0, 0, 0, 0, 0, 0, 0, 0, 0, 1, 1, 0, 1, 1, 0, 1, 1, 0, 1, 1, 0, 1, 1, 0, 1, 1, 0, 1, 1, 0, 1, 1, 0, 1, 1, 0, 1, 1, 0, 1, 1, 0, 1, 1, 0, 1, 1, 0, 1, 1, 0, 1, 1, 0, 1, 1, 0, 1, 1, 0, 1, 1, 0, 1, 1, 0, 1, 1, 0, 1, 1, 0, 1, 1, 0, 1, 1, 0, 1, 1, 0, 1, 1, 0, 1, 1, 0, 1, 1, 0, 1, 1, 0, 1, 1, 0, 1, 1, 1, 1, 0, 0, 1, 1, 0, 0, 0, 0, 0, 0, 0, 0, 0, 0, 0, 0, 0, 0, 0, 0, 0, 0, 0, 0, 0, 0, 0, 0, 0, 0, 0, 0, 0, 0, 0, 0, 0, 0, 0, 0, 0, 0, 0, 0, 0, 0, 0, 0, 0, 0, 0, 0, 0, 0, 0, 0, 0, 0, 0, 0, 0, 0, 0, 0, 0, 0, 0, 0, 0, 0, 0, 0, 0, 0, 0, 0, 0, 0, 0, 0, 0, 0, 0, 0, 0, 0, 0, 0, 0, 0, 0, 0, 0, 0, 0, 0, 0, 0, 0, 0, 0, 0, 0, 0, 0, 0, 0, 0, 0, 0, 0, 0, 0, 0, 0, 0, 0, 0, 0, 0, 0, 0, 0, 0, 0, 0, 0, 0, 0, 0, 0, 0, 0, 0, 0, 0, 0, 0, 0, 0, 0, 0, 0, 0, 0, 0, 0, 0, 0, 0, 0, 0, 0, 0, 0, 0, 0, 0, 0, 0, 0, 0, 0, 0, 0, 0, 0, 0, 0, 0, 0, 0, 0, 0, 0, 0, 0, 0, 0, 0, 0, 0, 0, 0, 0, 0, 0, 0, 0, 0, 0, 0, 0, 0, 0, 0, 0, 0, 0, 0, 0, 0, 0, 0, 0, 0, 0, 0, 0, 0, 0, 0, 0, 0, 0, 0, 0, 0, 0, 0, 0, 0, 0, 0, 0, 0, 0, 0, 0, 0, 0, 0, 0, 0, 0, 0, 0, 0, 0, 0, 0, 0, 0, 0, 0, 0, 0, 0, 0, 0, 0, 0, 0, 0, 0, 0, 0, 0, 0, 0, 0, 0, 0, 0, 0, 0, 0, 0, 0, 0, 0, 0, 0, 0, 0, 0, 0, 0, 0, 0, 0, 0, 0, 0, 0, 0, 0, 0, 0, 0, 0, 0, 0, 0, 0, 0, 0, 0, 0, 0, 0, 0, 0, 0, 0, 0, 0, 0, 0, 0, 0, 0, 0, 0, 0, 0, 0, 0, 0, 0, 0, 0, 0, 0, 0, 0, 0, 0, 0, 0])
me_cylinder.polygons.foreach_set('material_index', [2, 2, 2, 2, 2, 2, 2, 2, 2, 2, 2, 2, 2, 2, 2, 2, 2, 2, 2, 2, 2, 2, 2, 2, 2, 2, 2, 2, 2, 2, 0, 2, 2, 2, 2, 0, 0, 2, 0, 0, 2, 0, 0, 2, 0, 0, 2, 0, 0, 2, 0, 0, 2, 0, 0, 2, 0, 0, 2, 0, 0, 2, 0, 0, 2, 0, 0, 2, 0, 0, 2, 0, 0, 2, 0, 0, 2, 0, 0, 2, 0, 0, 2, 0, 0, 2, 0, 0, 2, 0, 0, 2, 0, 0, 2, 0, 0, 2, 0, 0, 2, 0, 0, 2, 0, 0, 2, 0, 0, 2, 0, 0, 2, 0, 0, 2, 0, 0, 2, 0, 0, 2, 0, 0, 0, 0, 2, 2, 0, 0, 2, 2, 2, 2, 2, 2, 0, 2, 0, 2, 2, 0, 2, 0, 2, 2, 2, 2, 2, 2, 2, 2, 2, 2, 2, 2, 0, 2, 0, 2, 2, 0, 2, 0, 2, 2, 2, 2, 2, 2, 2, 2, 2, 2, 2, 2, 0, 2, 0, 2, 2, 0, 2, 0, 2, 2, 2, 2, 2, 2, 2, 2, 2, 2, 2, 2, 0, 2, 0, 2, 2, 0, 2, 0, 2, 2, 2, 2, 2, 2, 2, 2, 2, 2, 2, 2, 0, 2, 0, 2, 2, 0, 2, 0, 2, 2, 2, 2, 2, 2, 2, 2, 2, 2, 2, 2, 0, 2, 0, 2, 2, 0, 2, 0, 2, 2, 2, 2, 2, 2, 2, 2, 2, 2, 2, 2, 0, 2, 0, 2, 2, 0, 2, 0, 2, 2, 2, 2, 2, 2, 2, 2, 2, 2, 2, 2, 0, 2, 0, 2, 2, 0, 2, 0, 2, 2, 2, 2, 2, 2, 1, 1, 1, 1, 1, 1, 1, 1, 1, 1, 1, 1, 1, 1, 1, 1, 1, 1, 1, 1, 1, 1, 1, 1, 1, 1, 1, 1, 1, 1, 1, 1, 0, 0, 0, 0, 0, 0, 0, 0, 0, 0, 0, 0, 0, 0, 0, 0, 0, 0, 0, 0, 0, 0, 0, 0, 0, 0, 0, 0, 0, 0, 0, 0, 0, 0, 0, 0, 0, 0, 0, 0, 0, 0, 0, 0, 0, 0, 0, 0, 0, 0, 0, 0, 0, 0, 0, 0, 0, 0, 0, 0, 0, 0, 0, 0, 2, 2, 2, 2, 2, 2, 2, 2, 2, 2, 2, 2, 2, 2, 2, 2, 2, 2, 2, 2, 2, 2, 2, 2, 2, 2, 2, 2, 2, 2, 2, 2, 2, 2, 2, 2, 2, 2, 2, 2, 2, 2, 2, 2, 2, 2, 2, 2, 2, 2, 2, 2, 2, 2, 2, 2, 2, 2, 2, 2, 2, 2, 2, 2, 2, 2, 2, 2, 2, 2])
_uv = me_cylinder.uv_layers.new(name='UVMap')
_uv.uv.foreach_set('vector', [0.4813, 0.872, 0.482, 0.9817, 0.4399, 0.9751, 0.4392, 0.8654, 0.4392, 0.8654, 0.4399, 0.9751, 0.3906, 0.9702, 0.3899, 0.8605, 0.3899, 0.8605, 0.3906, 0.9702, 0.3359, 0.9672, 0.3352, 0.8575, 0.3352, 0.8575, 0.3359, 0.9672, 0.2781, 0.9662, 0.2774, 0.8564, 0.2774, 0.8564, 0.2781, 0.9662, 0.2192, 0.9672, 0.2186, 0.8575, 0.2186, 0.8575, 0.2192, 0.9672, 0.1617, 0.9702, 0.161, 0.8605, 0.161, 0.8605, 0.1617, 0.9702, 0.1076, 0.9751, 0.1069, 0.8654, 0.1069, 0.8654, 0.1076, 0.9751, 0.05913, 0.9817, 0.05844, 0.872, 0.956, 0.8808, 0.9567, 0.9926, 0.9138, 0.9859, 0.9131, 0.874, 0.9131, 0.874, 0.9138, 0.9859, 0.8635, 0.9809, 0.8628, 0.869, 0.8628, 0.869, 0.8635, 0.9809, 0.8078, 0.9778, 0.8071, 0.866, 0.8071, 0.866, 0.8078, 0.9778, 0.7488, 0.9768, 0.7481, 0.8649, 0.7481, 0.8649, 0.7488, 0.9768, 0.6888, 0.9778, 0.6881, 0.866, 0.6881, 0.866, 0.6888, 0.9778, 0.6302, 0.9809, 0.6295, 0.869, 0.6295, 0.869, 0.6302, 0.9809, 0.5751, 0.9859, 0.5744, 0.874, 0.5744, 0.874, 0.5751, 0.9859, 0.5256, 0.9926, 0.5249, 0.8808, 0.481, 0.8702, 0.4817, 0.9817, 0.4388, 0.975, 0.4381, 0.8635, 0.4381, 0.8635, 0.4388, 0.975, 0.3887, 0.97, 0.388, 0.8585, 0.388, 0.8585, 0.3887, 0.97, 0.3332, 0.967, 0.3325, 0.8554, 0.3325, 0.8554, 0.3332, 0.967, 0.2744, 0.9659, 0.2737, 0.8544, 0.2737, 0.8544, 0.2744, 0.9659, 0.2146, 0.967, 0.2139, 0.8554, 0.2139, 0.8554, 0.2146, 0.967, 0.1561, 0.97, 0.1554, 0.8585, 0.1554, 0.8585, 0.1561, 0.97, 0.1011, 0.975, 0.1004, 0.8635, 0.1004, 0.8635, 0.1011, 0.975, 0.05181, 0.9817, 0.05111, 0.8702, 0.9582, 0.876, 0.9591, 0.9865, 0.9165, 0.9774, 0.9155, 0.867, 0.9155, 0.867, 0.9165, 0.9774, 0.8666, 0.9707, 0.8656, 0.8602, 0.8656, 0.8602, 0.8666, 0.9707, 0.8113, 0.9666, 0.8103, 0.8561, 0.8103, 0.8561, 0.8113, 0.9666, 0.7527, 0.9652, 0.7518, 0.8547, 0.7518, 0.8547, 0.7527, 0.9652, 0.6932, 0.9666, 0.6922, 0.8561, 0.6922, 0.8561, 0.6932, 0.9666, 0.6349, 0.9707, 0.6339, 0.8602, -0.3837, 1.063, -0.4089, 1.058, -0.4327, 1.048, -0.4541, 1.034, -0.4723, 1.016, -0.4866, 0.9946, -0.4964, 0.9708, -0.5015, 0.9456, -0.5015, 0.9199, -0.4964, 0.8946, -0.4866, 0.8709, -0.4723, 0.8495, -0.4541, 0.8313, -0.4327, 0.817, -0.4089, 0.8072, -0.3837, 0.8022, -0.3579, 0.8022, -0.3327, 0.8072, -0.3089, 0.817, -0.2875, 0.8313, -0.2693, 0.8495, -0.255, 0.8709, -0.2452, 0.8946, -0.2402, 0.9199, -0.2402, 0.9456, -0.2452, 0.9708, -0.255, 0.9946, -0.2693, 1.016, -0.2875, 1.034, -0.3089, 1.048, -0.3327, 1.058, -0.3579, 1.063, 0.6339, 0.8602, 0.6349, 0.9707, 0.5802, 0.9774, 0.5792, 0.867, 0.5792, 0.867, 0.5802, 0.9774, 0.5311, 0.9865, 0.5301, 0.876, 0.4035, 0.09287, 0.3416, 0.08945, 0.3468, 0.02724, 0.4123, 0.03086, 0.5498, 0.09217, 0.4938, 0.0998, 0.4802, 0.03736, 0.5396, 0.02929, 0.3908, 0.5574, 0.3908, 0.4426, 0.4436, 0.4426, 0.4436, 0.5574, 0.474, 0.007435, 0.4973, 0.6177, 0.5627, 0.007435, 0.9826, 0.1029, 0.9343, 0.09267, 0.9464, 0.0295, 0.9976, 0.04034, 0.6105, 0.3613, 0.6105, 0.4762, 0.5577, 0.4762, 0.5577, 0.3613, 0.5627, 0.007435, 0.4973, 0.6177, 0.6192, 0.007435, 0.7486, 0.0788, 0.6811, 0.08038, 0.6784, 0.01649, 0.7498, 0.01482, 0.2239, 0.4762, 0.2239, 0.3613, 0.2767, 0.3613, 0.2767, 0.4762, 0.6192, 0.007435, 0.4973, 0.6177, 0.6935, 0.007435, 0.3389, 0.07473, 0.2723, 0.07356, 0.2736, 0.01025, 0.3442, 0.0115, 0.3908, 0.8718, 0.3908, 0.7762, 0.4436, 0.7762, 0.4436, 0.8718, 0.6935, 0.007435, 0.4973, 0.6177, 0.7604, 0.007435, 0.8767, 0.08651, 0.8136, 0.08302, 0.8188, 0.01959, 0.8857, 0.02329, 0.05704, 0.5574, 0.05704, 0.4426, 0.1099, 0.4426, 0.1099, 0.5574, 0.7604, 0.007435, 0.4973, 0.6177, 0.8172, 0.007435, 0.4594, 0.09843, 0.4035, 0.09287, 0.4123, 0.03086, 0.4715, 0.03674, 0.6105, 0.04701, 0.6105, 0.1425, 0.5577, 0.1425, 0.5577, 0.04701, 0.8172, 0.007435, 0.4973, 0.6177, 0.8619, 0.007435, 0.07591, 0.08386, 0.02004, 0.09147, 0.00656, 0.02921, 0.06571, 0.02116, 0.2239, 0.7905, 0.2239, 0.695, 0.2767, 0.695, 0.2767, 0.7905, 0.8619, 0.007435, 0.4973, 0.6177, 0.8927, 0.007435, 0.6123, 0.08651, 0.5498, 0.09217, 0.5396, 0.02929, 0.6057, 0.02329, 0.05704, 0.8718, 0.05704, 0.7762, 0.1099, 0.7762, 0.1099, 0.8718, 0.8927, 0.007435, 0.4973, 0.6177, 0.9435, 0.007435, 0.2093, 0.08945, 0.1441, 0.09287, 0.1377, 0.03086, 0.2067, 0.02724, 0.05704, 0.3299, 0.05704, 0.2238, 0.1099, 0.2238, 0.1099, 0.3299, 0.9435, 0.007435, 0.4973, 0.6177, 0.9923, 0.007435, 0.815, 0.08038, 0.7486, 0.0788, 0.7498, 0.01482, 0.8201, 0.01649, 0.3908, 0.3299, 0.3908, 0.2238, 0.4436, 0.2238, 0.4436, 0.3299, 0.9923, 0.007435, 0.4973, 0.6177, 0.8927, 0.007435, 0.4018, 0.07821, 0.3389, 0.07473, 0.3442, 0.0115, 0.4108, 0.01518, 0.6105, 0.5889, 0.6105, 0.695, 0.5577, 0.695, 0.5577, 0.5889, 0.8927, 0.007435, 0.4973, 0.6177, 0.8619, 0.007435, 0.9337, 0.09217, 0.8767, 0.08651, 0.8857, 0.02329, 0.946, 0.02929, 0.2239, 0.2487, 0.2239, 0.1425, 0.2767, 0.1425, 0.2767, 0.2487, 0.8619, 0.007435, 0.4973, 0.6177, 0.8172, 0.007435, 0.5531, 0.09267, 0.4975, 0.1029, 0.4839, 0.04034, 0.5428, 0.0295, 0.3908, 0.6701, 0.3908, 0.5574, 0.4436, 0.5574, 0.4436, 0.6701, 0.8172, 0.007435, 0.4973, 0.6177, 0.7604, 0.007435, 0.4975, 0.1029, 0.4503, 0.1154, 0.434, 0.05354, 0.4839, 0.04034, 0.6105, 0.2487, 0.6105, 0.3613, 0.5577, 0.3613, 0.5577, 0.2487, 0.7604, 0.007435, 0.4973, 0.6177, 0.6935, 0.007435, 0.1382, 0.07821, 0.07591, 0.08386, 0.06571, 0.02116, 0.1317, 0.01518, 0.2239, 0.5889, 0.2239, 0.4762, 0.2767, 0.4762, 0.2767, 0.5889, 0.6935, 0.007435, 0.4973, 0.6177, 0.5942, 0.007435, 0.6788, 0.08302, 0.6123, 0.08651, 0.6057, 0.02329, 0.6761, 0.01959, 0.05704, 0.1282, 0.05704, 0.04701, 0.1099, 0.04701, 0.1099, 0.1282, 0.5942, 0.007435, 0.4973, 0.6177, 0.5263, 0.007435, 0.276, 0.08829, 0.2093, 0.08945, 0.2067, 0.02724, 0.2773, 0.02601, 0.05704, 0.6701, 0.05704, 0.5574, 0.1099, 0.5574, 0.1099, 0.6701, 0.5263, 0.007435, 0.4973, 0.6177, 0.4377, 0.007435, 0.8777, 0.08506, 0.815, 0.08038, 0.8201, 0.01649, 0.8865, 0.02145, 0.3908, 0.1282, 0.3908, 0.04701, 0.4436, 0.04701, 0.4436, 0.1282, 0.4377, 0.007435, 0.4973, 0.6177, 0.3811, 0.007435, 0.4587, 0.08386, 0.4018, 0.07821, 0.4108, 0.01518, 0.471, 0.02116, 0.2239, 0.8718, 0.2239, 0.7905, 0.2767, 0.7905, 0.2767, 0.8718, 0.3811, 0.007435, 0.4973, 0.6177, 0.3069, 0.007435, 0.9824, 0.0998, 0.9337, 0.09217, 0.946, 0.02929, 0.9976, 0.03736, 0.05704, 0.953, 0.05704, 0.8718, 0.1099, 0.8718, 0.1099, 0.953, 0.3069, 0.007435, 0.4973, 0.6177, 0.24, 0.007435, 0.6151, 0.08506, 0.5531, 0.09267, 0.5428, 0.0295, 0.6085, 0.02145, 0.05704, 0.4426, 0.05704, 0.3299, 0.1099, 0.3299, 0.1099, 0.4426, 0.24, 0.007435, 0.4973, 0.6177, 0.1831, 0.007435, 0.2045, 0.07473, 0.1382, 0.07821, 0.1317, 0.01518, 0.2019, 0.0115, 0.3908, 0.4426, 0.3908, 0.3299, 0.4436, 0.3299, 0.4436, 0.4426, 0.1831, 0.007435, 0.4973, 0.6177, 0.1385, 0.007435, 0.7467, 0.08184, 0.6788, 0.08302, 0.6761, 0.01959, 0.7481, 0.01835, 0.6105, 0.4762, 0.6105, 0.5889, 0.5577, 0.5889, 0.5577, 0.4762, 0.1385, 0.007435, 0.4973, 0.6177, 0.1077, 0.007435, 0.3416, 0.08945, 0.276, 0.08829, 0.2773, 0.02601, 0.3468, 0.02724, 0.2239, 0.3613, 0.2239, 0.2487, 0.2767, 0.2487, 0.2767, 0.3613, 0.1077, 0.007435, 0.4973, 0.6177, 0.05689, 0.007435, 0.9343, 0.09267, 0.8777, 0.08506, 0.8865, 0.02145, 0.9464, 0.0295, 0.3908, 0.7762, 0.3908, 0.6701, 0.4436, 0.6701, 0.4436, 0.7762, 0.05689, 0.007435, 0.4973, 0.6177, 0.00808, 0.007435, 0.5072, 0.09147, 0.4587, 0.08386, 0.471, 0.02116, 0.5224, 0.02921, 0.6105, 0.1425, 0.6105, 0.2487, 0.5577, 0.2487, 0.5577, 0.1425, 0.00808, 0.007435, 0.4973, 0.6177, 0.1077, 0.007435, 0.08284, 0.09843, 0.02788, 0.1059, 0.01462, 0.04467, 0.07281, 0.03675, 0.2239, 0.695, 0.2239, 0.5889, 0.2767, 0.5889, 0.2767, 0.695, 0.1077, 0.007435, 0.4973, 0.6177, 0.1385, 0.007435, 0.6811, 0.08038, 0.6151, 0.08506, 0.6085, 0.02145, 0.6784, 0.01649, 0.05704, 0.7762, 0.05704, 0.6701, 0.1099, 0.6701, 0.1099, 0.7762, 0.1385, 0.007435, 0.4973, 0.6177, 0.1831, 0.007435, 0.2723, 0.07356, 0.2045, 0.07473, 0.2019, 0.0115, 0.2736, 0.01025, 0.05704, 0.2238, 0.05704, 0.1282, 0.1099, 0.1282, 0.1099, 0.2238, 0.1831, 0.007435, 0.4973, 0.6177, 0.24, 0.007435, 0.8136, 0.08302, 0.7467, 0.08184, 0.7481, 0.01835, 0.8188, 0.01959, 0.3908, 0.2238, 0.3908, 0.1282, 0.4436, 0.1282, 0.4436, 0.2238, 0.24, 0.007435, 0.4973, 0.6177, 0.3069, 0.007435, 0.6105, 0.695, 0.6105, 0.7905, 0.5577, 0.7905, 0.5577, 0.695, 0.3069, 0.007435, 0.4973, 0.6177, 0.4062, 0.007435, 0.1441, 0.09287, 0.08284, 0.09843, 0.07281, 0.03675, 0.1377, 0.03086, -0.8208, 0.4247, -0.8326, 0.3962, -0.8386, 0.3659, -0.8386, 0.3351, -0.8326, 0.3048, -0.8208, 0.2763, -0.8036, 0.2506, -0.7818, 0.2288, -0.7561, 0.2116, -0.7276, 0.1998, -0.6973, 0.1938, -0.6664, 0.1938, -0.6361, 0.1998, -0.6076, 0.2116, -0.5819, 0.2288, -0.5601, 0.2506, -0.5429, 0.2763, -0.5311, 0.3048, -0.5251, 0.3351, -0.5251, 0.3659, -0.5311, 0.3962, -0.5429, 0.4247, -0.5601, 0.4504, -0.5819, 0.4722, -0.6076, 0.4893, -0.6361, 0.5012, -0.6664, 0.5072, -0.6973, 0.5072, -0.7276, 0.5012, -0.7561, 0.4893, -0.7818, 0.4722, -0.8036, 0.4504, 0.4062, 0.007435, 0.4973, 0.6177, 0.474, 0.007435, 0.2239, 0.1425, 0.2239, 0.04701, 0.2767, 0.04701, 0.2767, 0.1425, 0.5745, 0.3145, 0.5754, 0.425, 0.5263, 0.4341, 0.5254, 0.3236, 0.5754, 0.425, 0.5764, 0.5355, 0.5273, 0.5445, 0.5263, 0.4341, 0.5764, 0.5355, 0.5773, 0.646, 0.5282, 0.655, 0.5273, 0.5445, 0.5773, 0.646, 0.5783, 0.7565, 0.5292, 0.7655, 0.5282, 0.655, 0.5783, 0.7565, 0.5792, 0.867, 0.5301, 0.876, 0.5292, 0.7655, 0.6292, 0.3078, 0.6302, 0.4183, 0.5754, 0.425, 0.5745, 0.3145, 0.01977, 1.847, 0.01724, 1.822, 0.02602, 1.822, 0.02838, 1.845, 0.6311, 0.5288, 0.632, 0.6393, 0.5773, 0.646, 0.5764, 0.5355, 0.9457, 0.2126, 0.9432, 0.187, 0.952, 0.187, 0.9543, 0.2109, 0.633, 0.7498, 0.6339, 0.8602, 0.5792, 0.867, 0.5783, 0.7565, 0.6875, 0.3037, 0.6884, 0.4142, 0.6302, 0.4183, 0.6292, 0.3078, 0.7651, 1.268, 0.7646, 1.237, 0.7734, 1.234, 0.7734, 1.263, 0.6894, 0.5247, 0.6903, 0.6351, 0.632, 0.6393, 0.6311, 0.5288, 0.9105, 0.2126, 0.908, 0.187, 0.9172, 0.187, 0.9196, 0.2108, 0.6913, 0.7456, 0.6922, 0.8561, 0.6339, 0.8602, 0.633, 0.7498, 0.747, 0.3023, 0.748, 0.4128, 0.6884, 0.4142, 0.6875, 0.3037, 0.748, 0.4128, 0.7489, 0.5233, 0.6894, 0.5247, 0.6884, 0.4142, 0.7489, 0.5233, 0.7499, 0.6338, 0.6903, 0.6351, 0.6894, 0.5247, 0.7499, 0.6338, 0.7508, 0.7442, 0.6913, 0.7456, 0.6903, 0.6351, 0.7508, 0.7442, 0.7518, 0.8547, 0.6922, 0.8561, 0.6913, 0.7456, 0.8056, 0.3037, 0.8065, 0.4142, 0.748, 0.4128, 0.747, 0.3023, 0.8065, 0.4142, 0.8075, 0.5247, 0.7489, 0.5233, 0.748, 0.4128, 0.8075, 0.5247, 0.8084, 0.6351, 0.7499, 0.6338, 0.7489, 0.5233, 0.8084, 0.6351, 0.8094, 0.7456, 0.7508, 0.7442, 0.7499, 0.6338, 0.8094, 0.7456, 0.8103, 0.8561, 0.7518, 0.8547, 0.7508, 0.7442, 0.8609, 0.3078, 0.8618, 0.4183, 0.8065, 0.4142, 0.8056, 0.3037, 0.2653, 1.751, 0.2679, 1.725, 0.2769, 1.727, 0.2746, 1.751, 0.8628, 0.5288, 0.8637, 0.6393, 0.8084, 0.6351, 0.8075, 0.5247, 0.9138, 0.4288, 0.9163, 0.4032, 0.9254, 0.4051, 0.923, 0.4288, 0.8647, 0.7498, 0.8656, 0.8602, 0.8103, 0.8561, 0.8094, 0.7456, 0.9108, 0.3145, 0.9117, 0.425, 0.8618, 0.4183, 0.8609, 0.3078, 0.9865, 0.01181, 0.9865, 0.04268, 0.9784, 0.04143, 0.9779, 0.01256, 0.9127, 0.5355, 0.9136, 0.646, 0.8637, 0.6393, 0.8628, 0.5288, 0.9265, 1.25, 0.929, 1.224, 0.9376, 1.226, 0.9353, 1.25, 0.9146, 0.7565, 0.9155, 0.867, 0.8656, 0.8602, 0.8647, 0.7498, 0.9534, 0.3236, 0.9544, 0.4341, 0.9117, 0.425, 0.9108, 0.3145, 0.9544, 0.4341, 0.9553, 0.5445, 0.9127, 0.5355, 0.9117, 0.425, 0.9553, 0.5445, 0.9563, 0.655, 0.9136, 0.646, 0.9127, 0.5355, 0.9563, 0.655, 0.9572, 0.7655, 0.9146, 0.7565, 0.9136, 0.646, 0.9572, 0.7655, 0.9582, 0.876, 0.9155, 0.867, 0.9146, 0.7565, 0.0969, 0.3057, 0.0976, 0.4173, 0.0483, 0.424, 0.0476, 0.3124, 0.0976, 0.4173, 0.0983, 0.5288, 0.049, 0.5355, 0.0483, 0.424, 0.0983, 0.5288, 0.099, 0.6404, 0.0497, 0.6471, 0.049, 0.5355, 0.099, 0.6404, 0.0997, 0.7519, 0.05041, 0.7586, 0.0497, 0.6471, 0.0997, 0.7519, 0.1004, 0.8635, 0.05111, 0.8702, 0.05041, 0.7586, 0.1518, 0.3007, 0.1526, 0.4123, 0.0976, 0.4173, 0.0969, 0.3057, 0.09415, 1.833, 0.09162, 1.808, 0.1004, 1.808, 0.1028, 1.832, 0.1533, 0.5238, 0.154, 0.6354, 0.099, 0.6404, 0.0983, 0.5288, 0.9105, 0.2874, 0.908, 0.2618, 0.9172, 0.2618, 0.9196, 0.2856, 0.1547, 0.7469, 0.1554, 0.8585, 0.1004, 0.8635, 0.0997, 0.7519, 0.2103, 0.2977, 0.2111, 0.4092, 0.1526, 0.4123, 0.1518, 0.3007, 0.2213, 1.854, 0.2213, 1.884, 0.2129, 1.883, 0.2124, 1.854, 0.2118, 0.5208, 0.2125, 0.6323, 0.154, 0.6354, 0.1533, 0.5238, 0.9432, 0.2671, 0.9437, 0.2362, 0.9519, 0.2414, 0.9519, 0.2703, 0.2132, 0.7439, 0.2139, 0.8554, 0.1554, 0.8585, 0.1547, 0.7469, 0.2701, 0.2966, 0.2709, 0.4082, 0.2111, 0.4092, 0.2103, 0.2977, 0.2709, 0.4082, 0.2716, 0.5197, 0.2118, 0.5208, 0.2111, 0.4092, 0.2716, 0.5197, 0.2723, 0.6313, 0.2125, 0.6323, 0.2118, 0.5208, 0.2723, 0.6313, 0.273, 0.7428, 0.2132, 0.7439, 0.2125, 0.6323, 0.273, 0.7428, 0.2737, 0.8544, 0.2139, 0.8554, 0.2132, 0.7439, 0.329, 0.2977, 0.3297, 0.4092, 0.2709, 0.4082, 0.2701, 0.2966, 0.3297, 0.4092, 0.3304, 0.5208, 0.2716, 0.5197, 0.2709, 0.4082, 0.3304, 0.5208, 0.3311, 0.6323, 0.2723, 0.6313, 0.2716, 0.5197, 0.3311, 0.6323, 0.3318, 0.7439, 0.273, 0.7428, 0.2723, 0.6313, 0.3318, 0.7439, 0.3325, 0.8554, 0.2737, 0.8544, 0.273, 0.7428, 0.3845, 0.3007, 0.3852, 0.4123, 0.3297, 0.4092, 0.329, 0.2977, 0.2653, 1.826, 0.2679, 1.8, 0.2765, 1.802, 0.2741, 1.826, 0.3859, 0.5238, 0.3866, 0.6354, 0.3311, 0.6323, 0.3304, 0.5208, 0.8565, 1.25, 0.859, 1.224, 0.8676, 1.226, 0.8653, 1.25, 0.3873, 0.7469, 0.388, 0.8585, 0.3325, 0.8554, 0.3318, 0.7439, 0.4346, 0.3057, 0.4353, 0.4173, 0.3852, 0.4123, 0.3845, 0.3007, 0.949, 0.4174, 0.9495, 0.3866, 0.9575, 0.3922, 0.9575, 0.4211, 0.436, 0.5288, 0.4367, 0.6404, 0.3866, 0.6354, 0.3859, 0.5238, 0.9105, 0.063, 0.908, 0.03741, 0.9172, 0.03741, 0.9196, 0.0612, 0.4374, 0.7519, 0.4381, 0.8635, 0.388, 0.8585, 0.3873, 0.7469, 0.4775, 0.3124, 0.4782, 0.424, 0.4353, 0.4173, 0.4346, 0.3057, 0.4782, 0.424, 0.4789, 0.5355, 0.436, 0.5288, 0.4353, 0.4173, 0.4789, 0.5355, 0.4796, 0.6471, 0.4367, 0.6404, 0.436, 0.5288, 0.4796, 0.6471, 0.4803, 0.7586, 0.4374, 0.7519, 0.4367, 0.6404, 0.4803, 0.7586, 0.481, 0.8702, 0.4381, 0.8635, 0.4374, 0.7519, 0.5708, 0.3147, 0.5716, 0.4265, 0.5221, 0.4333, 0.5214, 0.3214, 0.5716, 0.4265, 0.5723, 0.5384, 0.5228, 0.5452, 0.5221, 0.4333, 0.5723, 0.5384, 0.573, 0.6503, 0.5235, 0.657, 0.5228, 0.5452, 0.573, 0.6503, 0.5737, 0.7622, 0.5242, 0.7689, 0.5235, 0.657, 0.5737, 0.7622, 0.5744, 0.874, 0.5249, 0.8808, 0.5242, 0.7689, 0.626, 0.3097, 0.6267, 0.4215, 0.5716, 0.4265, 0.5708, 0.3147, 0.9862, 0.7494, 0.9862, 0.7803, 0.9774, 0.7795, 0.9778, 0.7506, 0.6274, 0.5334, 0.6281, 0.6453, 0.573, 0.6503, 0.5723, 0.5384, 0.01724, 1.822, 0.01977, 1.796, 0.02838, 1.798, 0.02602, 1.822, 0.6288, 0.7572, 0.6295, 0.869, 0.5744, 0.874, 0.5737, 0.7622, 0.6846, 0.3066, 0.6853, 0.4185, 0.6267, 0.4215, 0.626, 0.3097, 0.9495, 0.363, 0.949, 0.3321, 0.9575, 0.3284, 0.9575, 0.3573, 0.686, 0.5303, 0.6867, 0.6422, 0.6281, 0.6453, 0.6274, 0.5334, 0.908, 0.187, 0.9105, 0.1614, 0.9196, 0.1632, 0.9172, 0.187, 0.6874, 0.7541, 0.6881, 0.866, 0.6295, 0.869, 0.6288, 0.7572, 0.7446, 0.3056, 0.7453, 0.4174, 0.6853, 0.4185, 0.6846, 0.3066, 0.7453, 0.4174, 0.746, 0.5293, 0.686, 0.5303, 0.6853, 0.4185, 0.746, 0.5293, 0.7467, 0.6412, 0.6867, 0.6422, 0.686, 0.5303, 0.7467, 0.6412, 0.7474, 0.753, 0.6874, 0.7541, 0.6867, 0.6422, 0.7474, 0.753, 0.7481, 0.8649, 0.6881, 0.866, 0.6874, 0.7541, 0.8036, 0.3066, 0.8043, 0.4185, 0.7453, 0.4174, 0.7446, 0.3056, 0.8043, 0.4185, 0.805, 0.5303, 0.746, 0.5293, 0.7453, 0.4174, 0.805, 0.5303, 0.8057, 0.6422, 0.7467, 0.6412, 0.746, 0.5293, 0.8057, 0.6422, 0.8064, 0.7541, 0.7474, 0.753, 0.7467, 0.6412, 0.8064, 0.7541, 0.8071, 0.866, 0.7481, 0.8649, 0.7474, 0.753, 0.8593, 0.3097, 0.86, 0.4215, 0.8043, 0.4185, 0.8036, 0.3066, 0.9163, 0.4544, 0.9138, 0.4288, 0.923, 0.4288, 0.9254, 0.4526, 0.8607, 0.5334, 0.8614, 0.6453, 0.8057, 0.6422, 0.805, 0.5303, 0.8943, 1.275, 0.8917, 1.25, 0.9005, 1.25, 0.9029, 1.274, 0.8621, 0.7572, 0.8628, 0.869, 0.8071, 0.866, 0.8064, 0.7541, 0.9096, 0.3147, 0.9103, 0.4265, 0.86, 0.4215, 0.8593, 0.3097, 0.9865, 0.1208, 0.9865, 0.1516, 0.9779, 0.1503, 0.9784, 0.1215, 0.911, 0.5384, 0.9117, 0.6503, 0.8614, 0.6453, 0.8607, 0.5334, 0.929, 1.275, 0.9265, 1.25, 0.9353, 1.25, 0.9376, 1.274, 0.9124, 0.7622, 0.9131, 0.874, 0.8628, 0.869, 0.8621, 0.7572, 0.9525, 0.3214, 0.9532, 0.4333, 0.9103, 0.4265, 0.9096, 0.3147, 0.9532, 0.4333, 0.9539, 0.5452, 0.911, 0.5384, 0.9103, 0.4265, 0.9539, 0.5452, 0.9546, 0.657, 0.9117, 0.6503, 0.911, 0.5384, 0.9546, 0.657, 0.9553, 0.7689, 0.9124, 0.7622, 0.9117, 0.6503, 0.9553, 0.7689, 0.956, 0.8808, 0.9131, 0.874, 0.9124, 0.7622, 0.1035, 0.3167, 0.1042, 0.4264, 0.05568, 0.433, 0.05499, 0.3233, 0.1042, 0.4264, 0.1049, 0.5362, 0.05637, 0.5428, 0.05568, 0.433, 0.1049, 0.5362, 0.1056, 0.6459, 0.05706, 0.6525, 0.05637, 0.5428, 0.1056, 0.6459, 0.1062, 0.7557, 0.05775, 0.7623, 0.05706, 0.6525, 0.1062, 0.7557, 0.1069, 0.8654, 0.05844, 0.872, 0.05775, 0.7623, 0.1576, 0.3118, 0.1582, 0.4215, 0.1042, 0.4264, 0.1035, 0.3167, 0.9495, 0.5374, 0.949, 0.5065, 0.9572, 0.5029, 0.9572, 0.5318, 0.1589, 0.5313, 0.1596, 0.641, 0.1056, 0.6459, 0.1049, 0.5362, 0.908, 0.2618, 0.9105, 0.2362, 0.9196, 0.238, 0.9172, 0.2618, 0.1603, 0.7507, 0.161, 0.8605, 0.1069, 0.8654, 0.1062, 0.7557, 0.2151, 0.3088, 0.2158, 0.4185, 0.1582, 0.4215, 0.1576, 0.3118, 0.8721, 0.775, 0.8747, 0.7494, 0.8837, 0.7512, 0.8814, 0.775, 0.2165, 0.5282, 0.2172, 0.638, 0.1596, 0.641, 0.1589, 0.5313, 0.9859, 0.8039, 0.9859, 0.8348, 0.9778, 0.8341, 0.9774, 0.8053, 0.2179, 0.7477, 0.2186, 0.8575, 0.161, 0.8605, 0.1603, 0.7507, 0.2739, 0.3077, 0.2746, 0.4175, 0.2158, 0.4185, 0.2151, 0.3088, 0.2746, 0.4175, 0.2753, 0.5272, 0.2165, 0.5282, 0.2158, 0.4185, 0.2753, 0.5272, 0.276, 0.637, 0.2172, 0.638, 0.2165, 0.5282, 0.276, 0.637, 0.2767, 0.7467, 0.2179, 0.7477, 0.2172, 0.638, 0.2767, 0.7467, 0.2774, 0.8564, 0.2186, 0.8575, 0.2179, 0.7477, 0.3318, 0.3088, 0.3325, 0.4185, 0.2746, 0.4175, 0.2739, 0.3077, 0.3325, 0.4185, 0.3332, 0.5282, 0.2753, 0.5272, 0.2746, 0.4175, 0.3332, 0.5282, 0.3338, 0.638, 0.276, 0.637, 0.2753, 0.5272, 0.3338, 0.638, 0.3345, 0.7477, 0.2767, 0.7467, 0.276, 0.637, 0.3345, 0.7477, 0.3352, 0.8575, 0.2774, 0.8564, 0.2767, 0.7467, 0.3864, 0.3118, 0.3871, 0.4215, 0.3325, 0.4185, 0.3318, 0.3088, 0.8195, 1.264, 0.817, 1.238, 0.8257, 1.238, 0.8281, 1.262, 0.3878, 0.5313, 0.3885, 0.641, 0.3338, 0.638, 0.3332, 0.5282, 0.2679, 1.851, 0.2653, 1.826, 0.2741, 1.826, 0.2765, 1.85, 0.3892, 0.7507, 0.3899, 0.8605, 0.3352, 0.8575, 0.3345, 0.7477, 0.4358, 0.3167, 0.4364, 0.4264, 0.3871, 0.4215, 0.3864, 0.3118, 0.8747, 0.8754, 0.8721, 0.8498, 0.8814, 0.8498, 0.8837, 0.8736, 0.4371, 0.5362, 0.4378, 0.6459, 0.3885, 0.641, 0.3878, 0.5313, 0.8786, 0.354, 0.8811, 0.3284, 0.8902, 0.3302, 0.8878, 0.354, 0.4385, 0.7557, 0.4392, 0.8654, 0.3899, 0.8605, 0.3892, 0.7507, 0.4779, 0.3233, 0.4786, 0.433, 0.4364, 0.4264, 0.4358, 0.3167, 0.4786, 0.433, 0.4793, 0.5428, 0.4371, 0.5362, 0.4364, 0.4264, 0.4793, 0.5428, 0.48, 0.6525, 0.4378, 0.6459, 0.4371, 0.5362, 0.48, 0.6525, 0.4807, 0.7623, 0.4385, 0.7557, 0.4378, 0.6459, 0.4807, 0.7623, 0.4813, 0.872, 0.4392, 0.8654, 0.4385, 0.7557, 0.09162, 1.735, 0.1205, 1.736, 0.1207, 1.759, 0.09183, 1.758, 0.1598, 1.661, 0.1886, 1.661, 0.1888, 1.684, 0.16, 1.683, 0.09183, 1.711, 0.1207, 1.712, 0.1205, 1.736, 0.09162, 1.735, 0.16, 1.637, 0.1888, 1.637, 0.1886, 1.661, 0.1598, 1.661, 0.9015, 0.7062, 0.8726, 0.7073, 0.8726, 0.6862, 0.9015, 0.685, 0.9014, 0.6413, 0.8726, 0.6428, 0.8726, 0.6216, 0.9014, 0.6202, 0.901, 0.7248, 0.8721, 0.7258, 0.8726, 0.7073, 0.9015, 0.7062, 0.9009, 0.6598, 0.8721, 0.6614, 0.8726, 0.6428, 0.9014, 0.6413, 0.1482, 0.2633, 0.1484, 0.3313, 0.1082, 0.3341, 0.1078, 0.2661, 0.148, 0.3988, 0.1468, 0.4667, 0.1065, 0.4694, 0.1078, 0.4016, 0.1955, 0.2613, 0.1956, 0.3293, 0.1484, 0.3313, 0.1482, 0.2633, 0.1951, 0.3968, 0.1942, 0.4646, 0.1468, 0.4667, 0.148, 0.3988, 0.2124, 1.589, 0.2414, 1.589, 0.2415, 1.613, 0.2126, 1.613, 0.1598, 1.589, 0.1886, 1.589, 0.1888, 1.613, 0.1599, 1.613, 0.2126, 1.566, 0.2415, 1.565, 0.2414, 1.589, 0.2124, 1.589, 0.1599, 1.566, 0.1888, 1.565, 0.1886, 1.589, 0.1598, 1.589, 0.6351, 1.235, 0.6351, 1.264, 0.6184, 1.263, 0.6183, 1.234, 0.4854, 1.834, 0.4853, 1.805, 0.5021, 1.806, 0.5021, 1.835, 0.6587, 1.264, 0.6588, 1.235, 0.6754, 1.234, 0.6754, 1.263, 0.5424, 1.805, 0.5424, 1.834, 0.5257, 1.835, 0.5258, 1.806, 0.09162, 1.664, 0.1206, 1.664, 0.1207, 1.688, 0.0918, 1.688, 0.2124, 1.661, 0.2413, 1.661, 0.2415, 1.684, 0.2126, 1.684, 0.0918, 1.64, 0.1207, 1.641, 0.1206, 1.664, 0.09162, 1.664, 0.2126, 1.637, 0.2415, 1.637, 0.2413, 1.661, 0.2124, 1.661, 0.4617, 1.806, 0.4617, 1.835, 0.4416, 1.834, 0.4415, 1.805, 0.3978, 1.834, 0.3977, 1.805, 0.4179, 1.806, 0.4179, 1.835, 0.3529, 1.835, 0.353, 1.806, 0.3741, 1.805, 0.3741, 1.834, 0.8997, 0.5529, 0.8997, 0.5817, 0.8786, 0.5828, 0.8786, 0.554, 0.2124, 1.731, 0.2413, 1.731, 0.2415, 1.755, 0.2126, 1.755, 0.1598, 1.731, 0.1886, 1.731, 0.1888, 1.755, 0.16, 1.755, 0.2126, 1.708, 0.2415, 1.708, 0.2413, 1.731, 0.2124, 1.731, 0.16, 1.708, 0.1888, 1.708, 0.1886, 1.731, 0.1598, 1.731, 0.8811, 0.4544, 0.8786, 0.4288, 0.8878, 0.4288, 0.8902, 0.4526, 0.908, 0.03741, 0.9105, 0.01181, 0.9196, 0.01361, 0.9172, 0.03741, 0.9138, 0.354, 0.9163, 0.3284, 0.9254, 0.3302, 0.923, 0.354, 0.9584, 0.719, 0.9579, 0.6881, 0.9664, 0.685, 0.9664, 0.7139, 0.2124, 1.804, 0.215, 1.779, 0.2236, 1.78, 0.2212, 1.804, 0.9862, 0.1753, 0.9862, 0.2062, 0.9779, 0.2048, 0.9784, 0.1759, 0.859, 1.275, 0.8565, 1.25, 0.8653, 1.25, 0.8676, 1.274, 0.9163, 0.5293, 0.9138, 0.5037, 0.923, 0.5037, 0.9254, 0.5274, 0.9432, 0.1122, 0.9457, 0.08662, 0.9543, 0.08833, 0.952, 0.1122, 0.9672, 1.282, 0.9672, 1.313, 0.9613, 1.313, 0.9616, 1.284, 0.09162, 1.808, 0.09415, 1.782, 0.1028, 1.784, 0.1004, 1.808, 0.949, 0.4756, 0.9495, 0.4447, 0.9572, 0.4504, 0.9572, 0.4793, 0.9882, 0.3284, 0.9882, 0.3593, 0.9815, 0.3588, 0.9811, 0.3299, 0.2679, 1.776, 0.2653, 1.751, 0.2746, 1.751, 0.2769, 1.775, 0.9451, 0.8754, 0.9426, 0.8498, 0.9514, 0.8498, 0.9537, 0.8737, 0.9432, 0.187, 0.9457, 0.1614, 0.9543, 0.1631, 0.952, 0.187, 0.9808, 0.4756, 0.9811, 0.4447, 0.9867, 0.4495, 0.9867, 0.4783, 0.969, 0.6102, 0.969, 0.6411, 0.9602, 0.6401, 0.9598, 0.6113, 0.8786, 0.4288, 0.8811, 0.4032, 0.8902, 0.4051, 0.8878, 0.4288, 0.908, 0.1122, 0.9105, 0.08662, 0.9196, 0.08842, 0.9172, 0.1122, 0.9163, 0.3796, 0.9138, 0.354, 0.923, 0.354, 0.9254, 0.3778, 0.9616, 1.259, 0.9613, 1.228, 0.9683, 1.224, 0.9683, 1.253, 0.9451, 0.8006, 0.9426, 0.775, 0.9514, 0.775, 0.9537, 0.7989, 0.215, 1.83, 0.2124, 1.804, 0.2212, 1.804, 0.2236, 1.828, 0.9099, 0.8754, 0.9074, 0.8498, 0.9166, 0.8498, 0.919, 0.8736, 0.9138, 0.5037, 0.9163, 0.4781, 0.9254, 0.4799, 0.923, 0.5037, 0.055, 1.778, 0.05752, 1.753, 0.0666, 1.754, 0.06425, 1.778, 0.9256, 0.7193, 0.9251, 0.6884, 0.9343, 0.685, 0.9343, 0.7139, 0.1356, 1.849, 0.1356, 1.88, 0.1264, 1.879, 0.1269, 1.85, 0.9432, 0.03741, 0.9457, 0.01181, 0.9543, 0.01352, 0.952, 0.03741, 0.9457, 0.1378, 0.9432, 0.1122, 0.952, 0.1122, 0.9543, 0.1361, 0.9099, 0.8006, 0.9074, 0.775, 0.9166, 0.775, 0.919, 0.7988, -0.021, 1.819, -0.01848, 1.793, -0.009862, 1.795, -0.01222, 1.819, 0.169, 1.853, 0.169, 1.884, 0.1598, 1.883, 0.1602, 1.854, 0.5832, 1.261, 0.5837, 1.23, 0.5924, 1.235, 0.5924, 1.264, 0.9426, 0.8498, 0.9451, 0.8242, 0.9537, 0.8259, 0.9514, 0.8498, 0.9848, 0.2362, 0.9848, 0.2671, 0.976, 0.2661, 0.9756, 0.2372, 0.9105, 0.1378, 0.908, 0.1122, 0.9172, 0.1122, 0.9196, 0.136, 0.1623, 1.83, 0.1598, 1.804, 0.1685, 1.804, 0.1709, 1.828, 0.9426, 0.775, 0.9451, 0.7494, 0.9537, 0.7511, 0.9514, 0.775, 0.7319, 1.265, 0.7324, 1.234, 0.741, 1.24, 0.741, 1.269, 0.9877, 0.3866, 0.9877, 0.4174, 0.9815, 0.416, 0.9811, 0.3871, 0.9074, 0.8498, 0.9099, 0.8242, 0.919, 0.826, 0.9166, 0.8498, 0.8786, 0.5037, 0.8811, 0.4781, 0.8902, 0.4799, 0.8878, 0.5037, 0.05752, 1.804, 0.055, 1.778, 0.06425, 1.778, 0.0666, 1.802, 0.6996, 1.269, 0.6991, 1.238, 0.7082, 1.234, 0.7082, 1.263, 0.9275, 0.6614, 0.925, 0.6358, 0.9338, 0.6358, 0.9361, 0.6597, 0.9457, 0.063, 0.9432, 0.03741, 0.952, 0.03741, 0.9543, 0.06129, 0.8811, 0.3796, 0.8786, 0.354, 0.8878, 0.354, 0.8902, 0.3778, 0.9074, 0.775, 0.9099, 0.7494, 0.919, 0.7512, 0.9166, 0.775, 0.8721, 0.8498, 0.8747, 0.8242, 0.8837, 0.826, 0.8814, 0.8498, 0.9812, 0.5365, 0.9808, 0.5056, 0.9873, 0.5029, 0.9873, 0.5317, 0.9865, 0.06629, 0.9865, 0.09716, 0.9779, 0.09641, 0.9784, 0.06754, 0.817, 1.238, 0.8195, 1.213, 0.8281, 1.214, 0.8257, 1.238, -0.01848, 1.845, -0.021, 1.819, -0.01222, 1.819, -0.009862, 1.843, 0.8747, 0.8006, 0.8721, 0.775, 0.8814, 0.775, 0.8837, 0.7988, 0.8917, 1.25, 0.8943, 1.224, 0.9029, 1.226, 0.9005, 1.25, 0.09063, 0.4706, 0.09111, 0.3979, 0.1078, 0.4016, 0.1065, 0.4694, 0.055, 1.858, 0.05546, 1.827, 0.0635, 1.833, 0.0635, 1.861, 0.1598, 1.804, 0.1623, 1.779, 0.1709, 1.78, 0.1685, 1.804, 0.8811, 0.5293, 0.8786, 0.5037, 0.8878, 0.5037, 0.8902, 0.5274, 0.925, 0.6358, 0.9275, 0.6102, 0.9361, 0.6119, 0.9338, 0.6358, 0.0916, 0.3253, 0.09208, 0.2527, 0.1078, 0.2661, 0.1082, 0.3341, 0.09983, 1.857, 0.09983, 1.888, 0.09204, 1.887, 0.09162, 1.858, 0.1576, 0.3118, 0.1035, 0.3167, 0.09346, 0.255, 0.1511, 0.2498, 0.1511, 0.2498, 0.09346, 0.255, 0.08284, 0.09843, 0.1441, 0.09287, 0.8036, 0.3066, 0.7446, 0.3056, 0.746, 0.2421, 0.8089, 0.2432, 0.8089, 0.2432, 0.746, 0.2421, 0.7467, 0.08184, 0.8136, 0.08302, 0.2701, 0.2966, 0.2103, 0.2977, 0.2077, 0.2344, 0.2715, 0.2333, 0.2715, 0.2333, 0.2077, 0.2344, 0.2045, 0.07473, 0.2723, 0.07356, 0.6875, 0.3037, 0.6292, 0.3078, 0.6226, 0.2442, 0.6847, 0.2398, 0.6847, 0.2398, 0.6226, 0.2442, 0.6151, 0.08506, 0.6811, 0.08038, 0.1035, 0.3167, 0.05499, 0.3233, 0.04173, 0.262, 0.09346, 0.255, 0.09346, 0.255, 0.04173, 0.262, 0.02788, 0.1059, 0.08284, 0.09843, 0.4775, 0.3124, 0.4346, 0.3057, 0.447, 0.243, 0.4926, 0.2502, 0.3162, 1.849, 0.3162, 1.805, 0.3293, 1.808, 0.3293, 1.852, 0.9108, 0.3145, 0.8609, 0.3078, 0.8697, 0.2442, 0.9229, 0.2514, 0.9229, 0.2514, 0.8697, 0.2442, 0.8777, 0.08506, 0.9343, 0.09267, 0.3318, 0.3088, 0.2739, 0.3077, 0.2753, 0.2455, 0.337, 0.2466, 0.337, 0.2466, 0.2753, 0.2455, 0.276, 0.08829, 0.3416, 0.08945, 0.7446, 0.3056, 0.6846, 0.3066, 0.682, 0.2432, 0.746, 0.2421, 0.746, 0.2421, 0.682, 0.2432, 0.6788, 0.08302, 0.7467, 0.08184, 0.2103, 0.2977, 0.1518, 0.3007, 0.1453, 0.2377, 0.2077, 0.2344, 0.2077, 0.2344, 0.1453, 0.2377, 0.1382, 0.07821, 0.2045, 0.07473, 0.6292, 0.3078, 0.5745, 0.3145, 0.5642, 0.2514, 0.6226, 0.2442, 0.6226, 0.2442, 0.5642, 0.2514, 0.5531, 0.09267, 0.6151, 0.08506, 0.9525, 0.3214, 0.9096, 0.3147, 0.9219, 0.2518, 0.9678, 0.259, 0.9678, 0.259, 0.9219, 0.2518, 0.9337, 0.09217, 0.9824, 0.0998, 0.4346, 0.3057, 0.3845, 0.3007, 0.3935, 0.2377, 0.447, 0.243, 0.447, 0.243, 0.3935, 0.2377, 0.4018, 0.07821, 0.4587, 0.08386, 0.8609, 0.3078, 0.8056, 0.3037, 0.8107, 0.2398, 0.8697, 0.2442, 0.8697, 0.2442, 0.8107, 0.2398, 0.815, 0.08038, 0.8777, 0.08506, 0.2739, 0.3077, 0.2151, 0.3088, 0.2125, 0.2466, 0.2753, 0.2455, 0.2753, 0.2455, 0.2125, 0.2466, 0.2093, 0.08945, 0.276, 0.08829, 0.6846, 0.3066, 0.626, 0.3097, 0.6194, 0.2465, 0.682, 0.2432, 0.682, 0.2432, 0.6194, 0.2465, 0.6123, 0.08651, 0.6788, 0.08302, 0.1518, 0.3007, 0.0969, 0.3057, 0.0867, 0.243, 0.1453, 0.2377, 0.1453, 0.2377, 0.0867, 0.243, 0.07591, 0.08386, 0.1382, 0.07821, 0.5254, 0.3236, 0.4838, 0.3346, 0.4675, 0.2727, 0.5118, 0.261, 0.4928, 0.262, 0.4479, 0.255, 0.4594, 0.09843, 0.5072, 0.1059, 0.5745, 0.3145, 0.5254, 0.3236, 0.5118, 0.261, 0.5642, 0.2514, 0.5642, 0.2514, 0.5118, 0.261, 0.4975, 0.1029, 0.5531, 0.09267, 0.9096, 0.3147, 0.8593, 0.3097, 0.8683, 0.2465, 0.9219, 0.2518, 0.9219, 0.2518, 0.8683, 0.2465, 0.8767, 0.08651, 0.9337, 0.09217, 0.3845, 0.3007, 0.329, 0.2977, 0.3342, 0.2344, 0.3935, 0.2377, 0.3935, 0.2377, 0.3342, 0.2344, 0.3389, 0.07473, 0.4018, 0.07821, 0.8056, 0.3037, 0.747, 0.3023, 0.7482, 0.2383, 0.8107, 0.2398, 0.8107, 0.2398, 0.7482, 0.2383, 0.7486, 0.0788, 0.815, 0.08038, 0.2151, 0.3088, 0.1576, 0.3118, 0.1511, 0.2498, 0.2125, 0.2466, 0.2125, 0.2466, 0.1511, 0.2498, 0.1441, 0.09287, 0.2093, 0.08945, 0.626, 0.3097, 0.5708, 0.3147, 0.5606, 0.2518, 0.6194, 0.2465, 0.6194, 0.2465, 0.5606, 0.2518, 0.5498, 0.09217, 0.6123, 0.08651, 0.0969, 0.3057, 0.0476, 0.3124, 0.03412, 0.2502, 0.0867, 0.243, 0.0867, 0.243, 0.03412, 0.2502, 0.02004, 0.09147, 0.07591, 0.08386, 0.4358, 0.3167, 0.3864, 0.3118, 0.3953, 0.2498, 0.4479, 0.255, 0.4479, 0.255, 0.3953, 0.2498, 0.4035, 0.09287, 0.4594, 0.09843, 0.8593, 0.3097, 0.8036, 0.3066, 0.8089, 0.2432, 0.8683, 0.2465, 0.8683, 0.2465, 0.8089, 0.2432, 0.8136, 0.08302, 0.8767, 0.08651, 0.329, 0.2977, 0.2701, 0.2966, 0.2715, 0.2333, 0.3342, 0.2344, 0.3342, 0.2344, 0.2715, 0.2333, 0.2723, 0.07356, 0.3389, 0.07473, 0.747, 0.3023, 0.6875, 0.3037, 0.6847, 0.2398, 0.7482, 0.2383, 0.7482, 0.2383, 0.6847, 0.2398, 0.6811, 0.08038, 0.7486, 0.0788, 0.9534, 0.3236, 0.9108, 0.3145, 0.9229, 0.2514, 0.9684, 0.261, 0.9684, 0.261, 0.9229, 0.2514, 0.9343, 0.09267, 0.9826, 0.1029, 0.5708, 0.3147, 0.5214, 0.3214, 0.5079, 0.259, 0.5606, 0.2518, 0.268, 1.702, 0.2653, 1.674, 0.2793, 1.674, 0.2819, 1.702, 0.3864, 0.3118, 0.3318, 0.3088, 0.337, 0.2466, 0.3953, 0.2498, 0.3953, 0.2498, 0.337, 0.2466, 0.3416, 0.08945, 0.4035, 0.09287, 0.09212, 1.591, 0.09162, 1.565, 0.1356, 1.566, 0.1361, 1.593, 0.09212, 1.613, 0.09212, 1.591, 0.1361, 1.593, 0.1361, 1.617, 0.2653, 1.674, 0.268, 1.647, 0.2819, 1.647, 0.2793, 1.674, 0.1264, 1.825, 0.1264, 1.782, 0.1342, 1.783, 0.1342, 1.825, 0.2652, 1.594, 0.268, 1.565, 0.2819, 1.565, 0.2791, 1.594, 0.268, 1.623, 0.2652, 1.594, 0.2791, 1.594, 0.2819, 1.623])
me_cylinder.materials.append(mat_material_006)
me_cylinder.materials.append(mat_material_007)
me_cylinder.materials.append(mat_stone)
me_cylinder.use_remesh_preserve_volume = False
me_cylinder.use_remesh_preserve_attributes = False
me_cylinder.use_mirror_vertex_groups = False
me_cylinder.update()
me_cube_005 = bpy.data.meshes.new('Cube.005')
me_cube_005.from_pydata([(-1.0, -1.0, -1.0), (-1.0, -1.0, 1.0), (-1.0, 1.0, -1.0), (-1.0, 1.0, 1.0), (1.0, -1.0, -1.0), (1.0, -1.0, 1.0), (1.0, 1.0, -1.0), (1.0, 1.0, 1.0), (-1.0, -1.0, 3.0), (-1.0, 1.0, 3.0), (1.0, -1.0, 3.0), (1.0, 1.0, 3.0), (-1.0, -1.0, 5.0), (-1.0, 1.0, 5.0), (1.0, -1.0, 5.0), (1.0, 1.0, 5.0), (-1.0, -1.0, 7.0), (-1.0, 1.0, 7.0), (1.0, -1.0, 7.0), (1.0, 1.0, 7.0), (-1.0, -1.0, 9.0), (-1.0, 1.0, 9.0), (1.0, -1.0, 9.0), (1.0, 1.0, 9.0)], [], [(0, 1, 3, 2), (2, 3, 7, 6), (6, 7, 5, 4), (4, 5, 1, 0), (2, 6, 4, 0), (3, 1, 8, 9), (11, 9, 13, 15), (1, 5, 10, 8), (7, 3, 9, 11), (5, 7, 11, 10), (14, 15, 19, 18), (10, 11, 15, 14), (9, 8, 12, 13), (8, 10, 14, 12), (16, 18, 22, 20), (13, 12, 16, 17), (12, 14, 18, 16), (15, 13, 17, 19), (23, 21, 20, 22), (19, 17, 21, 23), (18, 19, 23, 22), (17, 16, 20, 21)])
me_cube_005.polygons.foreach_set('material_index', [0, 0, 0, 0, 0, 1, 2, 1, 1, 1, 3, 2, 2, 2, 4, 3, 3, 3, 4, 4, 4, 4])
me_cube_005.materials.append(mat_material)
me_cube_005.materials.append(mat_material_001)
me_cube_005.materials.append(mat_material_003)
me_cube_005.materials.append(mat_material_004)
me_cube_005.materials.append(mat_material_005)
me_cube_005.use_remesh_preserve_volume = False
me_cube_005.use_remesh_preserve_attributes = False
me_cube_005.use_mirror_vertex_groups = False
me_cube_005.update()
me_cube_004 = bpy.data.meshes.new('Cube.004')
me_cube_004.from_pydata([(-1.0, -1.0, -1.0), (-1.0, -1.0, 1.0), (-1.0, 1.0, -1.0), (-1.0, 1.0, 1.0), (1.0, -1.0, -1.0), (1.0, -1.0, 1.0), (1.0, 1.0, -1.0), (1.0, 1.0, 1.0), (-1.0, -1.0, 3.0), (-1.0, 1.0, 3.0), (1.0, -1.0, 3.0), (1.0, 1.0, 3.0), (-1.0, -1.0, 3.0), (-1.0, 1.0, 3.0), (1.0, -1.0, 3.0), (1.0, 1.0, 3.0)], [], [(0, 1, 3, 2), (2, 3, 7, 6), (6, 7, 5, 4), (4, 5, 1, 0), (2, 6, 4, 0), (7, 3, 9, 11), (1, 5, 10, 8), (3, 1, 8, 9), (5, 7, 11, 10), (10, 11, 15, 14), (12, 14, 15, 13), (9, 8, 12, 13), (8, 10, 14, 12), (11, 9, 13, 15)])
me_cube_004.materials.append(mat_blue)
me_cube_004.materials.append(mat_blue_005)
me_cube_004.materials.append(mat_blue_006)
me_cube_004.materials.append(mat_blue_007)
me_cube_004.materials.append(mat_blue_008)
me_cube_004.use_remesh_preserve_volume = False
me_cube_004.use_remesh_preserve_attributes = False
me_cube_004.use_mirror_vertex_groups = False
me_cube_004.update()
me_cube_003 = bpy.data.meshes.new('Cube.003')
me_cube_003.from_pydata([(-1.0, -1.0, -1.0), (-1.0, -1.0, 1.0), (-1.0, 1.0, -1.0), (-1.0, 1.0, 1.0), (1.0, -1.0, -1.0), (1.0, -1.0, 1.0), (1.0, 1.0, -1.0), (1.0, 1.0, 1.0), (-1.0, -1.0, 3.0), (-1.0, 1.0, 3.0), (1.0, -1.0, 3.0), (1.0, 1.0, 3.0), (-1.0, -1.0, 5.0), (-1.0, 1.0, 5.0), (1.0, -1.0, 5.0), (1.0, 1.0, 5.0), (-1.0, -1.0, 7.0), (-1.0, 1.0, 7.0), (1.0, -1.0, 7.0), (1.0, 1.0, 7.0), (-1.0, -1.0, 9.0), (-1.0, 1.0, 9.0), (1.0, -1.0, 9.0), (1.0, 1.0, 9.0)], [], [(0, 1, 3, 2), (2, 3, 7, 6), (6, 7, 5, 4), (4, 5, 1, 0), (2, 6, 4, 0), (5, 7, 11, 10), (9, 8, 12, 13), (3, 1, 8, 9), (1, 5, 10, 8), (7, 3, 9, 11), (14, 15, 19, 18), (8, 10, 14, 12), (11, 9, 13, 15), (10, 11, 15, 14), (16, 18, 22, 20), (13, 12, 16, 17), (12, 14, 18, 16), (15, 13, 17, 19), (23, 21, 20, 22), (19, 17, 21, 23), (18, 19, 23, 22), (17, 16, 20, 21)])
me_cube_003.polygons.foreach_set('material_index', [0, 0, 0, 0, 0, 1, 2, 1, 1, 1, 3, 2, 2, 2, 4, 3, 3, 3, 4, 4, 4, 4])
me_cube_003.materials.append(mat_green)
me_cube_003.materials.append(mat_green_001)
me_cube_003.materials.append(mat_green_002)
me_cube_003.materials.append(mat_green_003)
me_cube_003.materials.append(mat_green_004)
me_cube_003.use_remesh_preserve_volume = False
me_cube_003.use_remesh_preserve_attributes = False
me_cube_003.use_mirror_vertex_groups = False
me_cube_003.update()
me_cube = bpy.data.meshes.new('Cube')
me_cube.from_pydata([(-1.0, -1.0, -1.0), (-1.0, 1.0, -1.0), (1.0, -1.0, -1.0), (1.0, 1.0, -1.0)], [], [(3, 2, 0, 1)])
me_cube.materials.append(mat_green)
me_cube.materials.append(mat_blue)
me_cube.materials.append(mat_material_002)
me_cube.use_remesh_preserve_volume = False
me_cube.use_remesh_preserve_attributes = False
me_cube.use_mirror_vertex_groups = False
me_cube.update()

# ---- objects
ob_floor_tile_003 = bpy.data.objects.new('Floor Tile.003', me_cube_006)
ob_floor_tile_002 = bpy.data.objects.new('Floor Tile.002', me_cube_002)
ob_floor_tile_001 = bpy.data.objects.new('Floor Tile.001', me_cube_001)
ob_cylinder = bpy.data.objects.new('Cylinder', me_cylinder)
ob_industrial_building = bpy.data.objects.new('Industrial Building', me_cube_005)
ob_commercial_building = bpy.data.objects.new('Commercial Building', me_cube_004)
ob_residential_building = bpy.data.objects.new('Residential Building', me_cube_003)
ob_sun_003 = bpy.data.objects.new('Sun.003', light_sun_003)
ob_sun_002 = bpy.data.objects.new('Sun.002', light_sun_002)
ob_sun_001 = bpy.data.objects.new('Sun.001', light_sun_001)
ob_sun = bpy.data.objects.new('Sun', light_sun)
ob_floor_tile = bpy.data.objects.new('Floor Tile', me_cube)
ob_camera = bpy.data.objects.new('Camera', cam_camera)

# ---- transforms, parenting, visibility, modifiers, constraints
ob_floor_tile_003.location = (0.0, 0.0, 0.0)
ob_floor_tile_003.visible_shadow = False
ob_floor_tile_003.lineart.crease_threshold = 0.0
ob_floor_tile_003.cycles.use_motion_blur = False
ob_floor_tile_002.location = (-2.0, 0.0, 0.0)
ob_floor_tile_002.visible_shadow = False
ob_floor_tile_002.lineart.crease_threshold = 0.0
ob_floor_tile_002.cycles.use_motion_blur = False
ob_floor_tile_001.location = (-2.0, -2.0, 0.0)
ob_floor_tile_001.visible_shadow = False
ob_floor_tile_001.lineart.crease_threshold = 0.0
ob_floor_tile_001.cycles.use_motion_blur = False
ob_cylinder.location = (-1.0, -1.0, 1.0)
ob_cylinder.scale = (1.0, 1.0, 2.0)
ob_cylinder.visible_shadow = False
ob_cylinder.lineart.crease_threshold = 0.0
ob_cylinder.cycles.use_motion_blur = False
ob_industrial_building.location = (0.0, 0.0, -0.5)
ob_industrial_building.scale = (0.5, 0.5, 0.5)
ob_industrial_building.hide_viewport = True
ob_industrial_building.hide_render = True
ob_industrial_building.lineart.crease_threshold = 0.0
ob_commercial_building.location = (0.0, 0.0, -0.5)
ob_commercial_building.scale = (0.5, 0.5, 0.5)
ob_commercial_building.hide_viewport = True
ob_commercial_building.hide_render = True
ob_commercial_building.lineart.crease_threshold = 0.0
ob_residential_building.location = (0.0, 0.0, -0.5)
ob_residential_building.scale = (0.5, 0.5, 0.5)
ob_residential_building.hide_viewport = True
ob_residential_building.hide_render = True
ob_residential_building.lineart.crease_threshold = 0.0
ob_sun_003.location = (-10.0, 10.0, 10.0)
ob_sun_003.rotation_euler = (-1.047, 0.0, 0.7854)
ob_sun_003.lineart.crease_threshold = 0.0
ob_sun_002.location = (10.0, -10.0, 10.0)
ob_sun_002.rotation_euler = (-1.047, 0.0, -2.356)
ob_sun_002.lineart.crease_threshold = 0.0
ob_sun_001.location = (10.0, 10.0, 10.0)
ob_sun_001.rotation_euler = (-1.047, 0.0, -0.7854)
ob_sun_001.lineart.crease_threshold = 0.0
ob_sun.location = (-10.0, -10.0, 10.0)
ob_sun.rotation_euler = (1.047, 0.0, -0.7854)
ob_sun.lineart.crease_threshold = 0.0
ob_floor_tile.location = (0.0, -2.0, 0.0)
ob_floor_tile.visible_shadow = False
ob_floor_tile.lineart.crease_threshold = 0.0
ob_floor_tile.cycles.use_motion_blur = False
ob_camera.location = (10.0, -10.0, 9.6)
ob_camera.rotation_euler = (1.047, 0.0, 0.7854)
ob_camera.lock_rotations_4d = False
ob_camera.empty_display_type = 'ARROWS'
ob_camera.color = (0.0, 0.0, 0.0, 0.0)
ob_camera.display_type = 'WIRE'
ob_camera.lineart.crease_threshold = 0.0

# ---- collection membership
col_collection_1.objects.link(ob_floor_tile_003)
col_collection_1.objects.link(ob_floor_tile_002)
col_collection_1.objects.link(ob_floor_tile_001)
col_collection_1.objects.link(ob_cylinder)
col_collection_1.objects.link(ob_industrial_building)
col_collection_1.objects.link(ob_commercial_building)
col_collection_1.objects.link(ob_residential_building)
col_collection_1.objects.link(ob_sun_003)
col_collection_1.objects.link(ob_sun_002)
col_collection_1.objects.link(ob_sun_001)
col_collection_1.objects.link(ob_sun)
col_collection_1.objects.link(ob_floor_tile)
col_collection_1.objects.link(ob_camera)

# ---- scene / render settings (as saved in the file)
scene.camera = ob_camera
scene.frame_start = 1; scene.frame_end = 50; scene.frame_set(1)
scene.render.engine = 'CYCLES'
scene.render.resolution_x = 128
scene.render.resolution_y = 256
scene.render.fps = 10
scene.render.dither_intensity = 0.0
scene.render.film_transparent = True
scene.render.line_thickness = 0.3
scene.cycles.use_denoising = False
scene.cycles.samples = 256
scene.cycles.sampling_pattern = 'TABULATED_SOBOL'
scene.cycles.use_adaptive_sampling = False
scene.cycles.use_light_tree = False
scene.cycles.blur_glossy = 0.0
scene.cycles.filter_width = 0.01
scene.cycles.sample_clamp_indirect = 0.0
scene.view_settings.view_transform = 'Standard'
bpy.context.view_layer.update()
